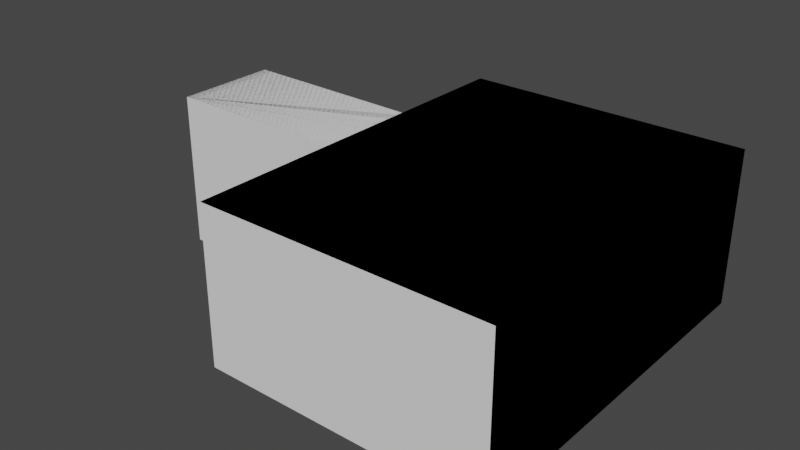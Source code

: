# Source: rooms.blend  (saved by Blender 2.92.15; exported with 4.5.12 LTS)
import bpy
from mathutils import Matrix  # noqa: F401  (used for matrix-valued properties, if any)

bpy.ops.wm.read_factory_settings(use_empty=True)
scene = bpy.context.scene
scene.name = 'Scene'

# ---- collections
col_collection = bpy.data.collections.new('Collection'); scene.collection.children.link(col_collection)

# ---- world
world_world = bpy.data.worlds.new('World'); scene.world = world_world
world_world.use_nodes = True; world_world.node_tree.nodes.clear()
_N = world_world.node_tree.nodes; _L = world_world.node_tree.links
n0 = _N.new('ShaderNodeOutputWorld'); n0.name = 'World Output'; n0.location = (300, 300)
n1 = _N.new('ShaderNodeBackground'); n1.name = 'Background'; n1.location = (10, 300)
n1.inputs[0].default_value = (0.05088, 0.05088, 0.05088, 1.0)
_L.new(n1.outputs[0], n0.inputs[0])
n0.is_active_output = True
world_world.color = (0.05088, 0.05088, 0.05088)
world_world.use_sun_shadow = False
world_world.sun_shadow_jitter_overblur = 0.0

# ---- meshes
me_cube_002 = bpy.data.meshes.new('Cube.002')
me_cube_002.from_pydata([(-1.0, -1.0, -1.0), (-1.0, -1.0, 1.0), (-1.0, 1.0, -1.0), (-1.0, 1.0, 1.0), (1.459, -1.0, -1.0), (1.459, -1.0, 1.0), (1.459, 1.0, -1.0), (1.459, 1.0, 1.0), (-1.0, 1.0, 0.0), (-1.0, 0.0, 1.0), (-1.0, -1.0, 0.0), (-1.0, 0.0, -1.0), (-2.607, -0.9743, -0.9911), (-2.607, -0.9743, 1.009), (-2.607, 1.026, -0.9911), (-2.607, 1.026, 1.009), (-1.0, -3.781, -1.0), (-1.0, -3.781, 1.0), (1.459, -3.781, 1.0), (1.459, -3.781, -1.0), (-1.0, 3.388, 1.0), (-1.0, 3.388, -1.0), (1.459, 3.388, -1.0), (1.459, 3.388, 1.0), (-1.0, -0.5, -1.0), (-1.0, -1.0, 0.5), (-1.0, 0.5, 1.0), (-1.0, 1.0, -0.5), (-1.0, -0.5, 1.0), (-1.0, 1.0, 0.5), (-1.0, -1.0, -0.5), (-1.0, 0.5, -1.0), (-1.0, -0.75, -1.0), (-1.0, -1.0, 0.75), (-1.0, 0.75, 1.0), (-1.0, 1.0, -0.75), (-1.0, -0.25, 1.0), (-1.0, 0.75, 0.0), (-1.0, 1.0, 0.25), (-1.0, -1.0, -0.25), (-1.0, 0.25, -1.0), (-1.0, -0.25, -1.0), (-1.0, -1.0, 0.25), (-1.0, 0.25, 1.0), (-1.0, 1.0, -0.25), (-1.0, -0.75, 1.0), (-1.0, 0.0, 0.75), (-1.0, 1.0, 0.75), (-1.0, -0.75, 0.0), (-1.0, -1.0, -0.75), (-1.0, 0.75, -1.0), (-1.0, 0.75, -0.5), (-1.0, -0.75, -0.5), (-1.0, -0.75, 0.5), (-1.0, -0.5, 0.75), (-1.0, 0.75, 0.5), (-1.0, 0.5, 0.75), (-1.0, 0.25, 0.75), (-1.0, 0.75, 0.25), (-1.0, -0.75, 0.75), (-1.0, -0.75, 0.25), (-1.0, -0.75, -0.25), (-1.0, -0.75, -0.75), (-1.0, 0.75, -0.25), (-1.0, 0.75, -0.75), (-1.0, -0.25, 0.75), (-1.0, 0.75, 0.75), (-1.0, -0.875, -1.0), (-1.0, -1.0, 0.875), (-1.0, 0.875, 1.0), (-1.0, 1.0, -0.875), (-1.0, -0.125, 1.0), (-1.0, 0.875, 0.0), (-1.0, 1.0, 0.125), (-1.0, -1.0, -0.125), (-1.0, 0.125, -1.0), (-1.0, -0.375, -1.0), (-1.0, -1.0, 0.375), (-1.0, 0.375, 1.0), (-1.0, 1.0, -0.375), (-1.0, -0.625, 1.0), (-1.0, 0.0, 0.625), (-1.0, 1.0, 0.625), (-1.0, -0.625, 0.0), (-1.0, -1.0, -0.625), (-1.0, 0.625, -1.0), (-1.0, 0.875, -0.5), (-1.0, -0.625, -0.5), (-1.0, -0.625, 0.5), (-1.0, -0.5, 0.625), (-1.0, 0.875, 0.5), (-1.0, 0.5, 0.625), (-1.0, -0.625, -1.0), (-1.0, -1.0, 0.625), (-1.0, 0.625, 1.0), (-1.0, 1.0, -0.625), (-1.0, -0.375, 1.0), (-1.0, 0.625, 0.0), (-1.0, 1.0, 0.375), (-1.0, -1.0, -0.375), (-1.0, 0.375, -1.0), (-1.0, -0.125, -1.0), (-1.0, -1.0, 0.125), (-1.0, 0.125, 1.0), (-1.0, 1.0, -0.125), (-1.0, -0.875, 1.0), (-1.0, 0.0, 0.875), (-1.0, 1.0, 0.875), (-1.0, -0.875, 0.0), (-1.0, -1.0, -0.875), (-1.0, 0.875, -1.0), (-1.0, 0.625, -0.5), (-1.0, -0.875, -0.5), (-1.0, -0.875, 0.5), (-1.0, -0.5, 0.875), (-1.0, 0.625, 0.5), (-1.0, 0.5, 0.875), (-1.0, 0.375, 0.75), (-1.0, 0.125, 0.75), (-1.0, 0.25, 0.625), (-1.0, 0.25, 0.875), (-1.0, 0.875, 0.25), (-1.0, 0.625, 0.25), (-1.0, 0.75, 0.125), (-1.0, 0.75, 0.375), (-1.0, -0.625, 0.75), (-1.0, -0.875, 0.75), (-1.0, -0.75, 0.625), (-1.0, -0.75, 0.875), (-1.0, -0.625, 0.25), (-1.0, -0.875, 0.25), (-1.0, -0.75, 0.125), (-1.0, -0.75, 0.375), (-1.0, -0.625, -0.25), (-1.0, -0.875, -0.25), (-1.0, -0.75, -0.375), (-1.0, -0.75, -0.125), (-1.0, -0.625, -0.75), (-1.0, -0.875, -0.75), (-1.0, -0.75, -0.875), (-1.0, -0.75, -0.625), (-1.0, 0.875, -0.25), (-1.0, 0.625, -0.25), (-1.0, 0.75, -0.375), (-1.0, 0.75, -0.125), (-1.0, 0.875, -0.75), (-1.0, 0.625, -0.75), (-1.0, 0.75, -0.875), (-1.0, 0.75, -0.625), (-1.0, -0.125, 0.75), (-1.0, -0.375, 0.75), (-1.0, -0.25, 0.625), (-1.0, -0.25, 0.875), (-1.0, 0.875, 0.75), (-1.0, 0.625, 0.75), (-1.0, 0.75, 0.625), (-1.0, 0.75, 0.875), (-1.0, 0.625, 0.875), (-1.0, 0.625, 0.625), (-1.0, 0.875, 0.625), (-1.0, -0.375, 0.875), (-1.0, -0.375, 0.625), (-1.0, -0.125, 0.625), (-1.0, 0.625, -0.625), (-1.0, 0.625, -0.875), (-1.0, 0.875, -0.875), (-1.0, 0.625, -0.125), (-1.0, 0.625, -0.375), (-1.0, 0.875, -0.375), (-1.0, -0.875, -0.625), (-1.0, -0.875, -0.875), (-1.0, -0.625, -0.875), (-1.0, -0.875, -0.125), (-1.0, -0.875, -0.375), (-1.0, -0.625, -0.375), (-1.0, -0.875, 0.375), (-1.0, -0.875, 0.125), (-1.0, -0.625, 0.125), (-1.0, -0.875, 0.875), (-1.0, -0.875, 0.625), (-1.0, -0.625, 0.625), (-1.0, 0.625, 0.375), (-1.0, 0.625, 0.125), (-1.0, 0.875, 0.125), (-1.0, 0.125, 0.875), (-1.0, 0.125, 0.625), (-1.0, 0.375, 0.625), (-1.0, 0.375, 0.875), (-1.0, 0.875, 0.375), (-1.0, -0.625, 0.875), (-1.0, -0.625, 0.375), (-1.0, -0.625, -0.125), (-1.0, -0.625, -0.625), (-1.0, 0.875, -0.125), (-1.0, 0.875, -0.625), (-1.0, -0.125, 0.875), (-1.0, 0.875, 0.875), (-1.0, -1.0, -1.0), (-1.0, -1.0, 1.0), (-1.0, 1.0, -1.0), (-1.0, 1.0, 1.0), (1.459, -1.0, -1.0), (1.459, -1.0, 1.0), (1.459, 1.0, -1.0), (1.459, 1.0, 1.0), (-1.0, 1.0, 0.0), (-1.0, 0.0, 1.0), (-1.0, -1.0, 0.0), (-1.0, 0.0, -1.0), (-2.607, -0.9743, -0.9911), (-2.607, -0.9743, 1.009), (-2.607, 1.026, -0.9911), (-2.607, 1.026, 1.009), (-1.0, -3.781, -1.0), (-1.0, -3.781, 1.0), (1.459, -3.781, 1.0), (1.459, -3.781, -1.0), (-1.0, 3.388, 1.0), (-1.0, 3.388, -1.0), (1.459, 3.388, -1.0), (1.459, 3.388, 1.0), (-1.0, -0.5, -1.0), (-1.0, -1.0, 0.5), (-1.0, 0.5, 1.0), (-1.0, 1.0, -0.5), (-1.0, -0.5, 1.0), (-1.0, 1.0, 0.5), (-1.0, -1.0, -0.5), (-1.0, 0.5, -1.0), (-1.0, -0.75, -1.0), (-1.0, -1.0, 0.75), (-1.0, 0.75, 1.0), (-1.0, 1.0, -0.75), (-1.0, -0.25, 1.0), (-1.0, 0.75, 0.0), (-1.0, 1.0, 0.25), (-1.0, -1.0, -0.25), (-1.0, 0.25, -1.0), (-1.0, -0.25, -1.0), (-1.0, -1.0, 0.25), (-1.0, 0.25, 1.0), (-1.0, 1.0, -0.25), (-1.0, -0.75, 1.0), (-1.0, 0.0, 0.75), (-1.0, 1.0, 0.75), (-1.0, -0.75, 0.0), (-1.0, -1.0, -0.75), (-1.0, 0.75, -1.0), (-1.0, 0.75, -0.5), (-1.0, -0.75, -0.5), (-1.0, -0.75, 0.5), (-1.0, -0.5, 0.75), (-1.0, 0.75, 0.5), (-1.0, 0.5, 0.75), (-1.0, 0.25, 0.75), (-1.0, 0.75, 0.25), (-1.0, -0.75, 0.75), (-1.0, -0.75, 0.25), (-1.0, -0.75, -0.25), (-1.0, -0.75, -0.75), (-1.0, 0.75, -0.25), (-1.0, 0.75, -0.75), (-1.0, -0.25, 0.75), (-1.0, 0.75, 0.75), (-1.0, -0.875, -1.0), (-1.0, -1.0, 0.875), (-1.0, 0.875, 1.0), (-1.0, 1.0, -0.875), (-1.0, -0.125, 1.0), (-1.0, 0.875, 0.0), (-1.0, 1.0, 0.125), (-1.0, -1.0, -0.125), (-1.0, 0.125, -1.0), (-1.0, -0.375, -1.0), (-1.0, -1.0, 0.375), (-1.0, 0.375, 1.0), (-1.0, 1.0, -0.375), (-1.0, -0.625, 1.0), (-1.0, 0.0, 0.625), (-1.0, 1.0, 0.625), (-1.0, -0.625, 0.0), (-1.0, -1.0, -0.625), (-1.0, 0.625, -1.0), (-1.0, 0.875, -0.5), (-1.0, -0.625, -0.5), (-1.0, -0.625, 0.5), (-1.0, -0.5, 0.625), (-1.0, 0.875, 0.5), (-1.0, 0.5, 0.625), (-1.0, -0.625, -1.0), (-1.0, -1.0, 0.625), (-1.0, 0.625, 1.0), (-1.0, 1.0, -0.625), (-1.0, -0.375, 1.0), (-1.0, 0.625, 0.0), (-1.0, 1.0, 0.375), (-1.0, -1.0, -0.375), (-1.0, 0.375, -1.0), (-1.0, -0.125, -1.0), (-1.0, -1.0, 0.125), (-1.0, 0.125, 1.0), (-1.0, 1.0, -0.125), (-1.0, -0.875, 1.0), (-1.0, 0.0, 0.875), (-1.0, 1.0, 0.875), (-1.0, -0.875, 0.0), (-1.0, -1.0, -0.875), (-1.0, 0.875, -1.0), (-1.0, 0.625, -0.5), (-1.0, -0.875, -0.5), (-1.0, -0.875, 0.5), (-1.0, -0.5, 0.875), (-1.0, 0.625, 0.5), (-1.0, 0.5, 0.875), (-1.0, 0.375, 0.75), (-1.0, 0.125, 0.75), (-1.0, 0.25, 0.625), (-1.0, 0.25, 0.875), (-1.0, 0.875, 0.25), (-1.0, 0.625, 0.25), (-1.0, 0.75, 0.125), (-1.0, 0.75, 0.375), (-1.0, -0.625, 0.75), (-1.0, -0.875, 0.75), (-1.0, -0.75, 0.625), (-1.0, -0.75, 0.875), (-1.0, -0.625, 0.25), (-1.0, -0.875, 0.25), (-1.0, -0.75, 0.125), (-1.0, -0.75, 0.375), (-1.0, -0.625, -0.25), (-1.0, -0.875, -0.25), (-1.0, -0.75, -0.375), (-1.0, -0.75, -0.125), (-1.0, -0.625, -0.75), (-1.0, -0.875, -0.75), (-1.0, -0.75, -0.875), (-1.0, -0.75, -0.625), (-1.0, 0.875, -0.25), (-1.0, 0.625, -0.25), (-1.0, 0.75, -0.375), (-1.0, 0.75, -0.125), (-1.0, 0.875, -0.75), (-1.0, 0.625, -0.75), (-1.0, 0.75, -0.875), (-1.0, 0.75, -0.625), (-1.0, -0.125, 0.75), (-1.0, -0.375, 0.75), (-1.0, -0.25, 0.625), (-1.0, -0.25, 0.875), (-1.0, 0.875, 0.75), (-1.0, 0.625, 0.75), (-1.0, 0.75, 0.625), (-1.0, 0.75, 0.875), (-1.0, 0.625, 0.875), (-1.0, 0.625, 0.625), (-1.0, 0.875, 0.625), (-1.0, -0.375, 0.875), (-1.0, -0.375, 0.625), (-1.0, -0.125, 0.625), (-1.0, 0.625, -0.625), (-1.0, 0.625, -0.875), (-1.0, 0.875, -0.875), (-1.0, 0.625, -0.125), (-1.0, 0.625, -0.375), (-1.0, 0.875, -0.375), (-1.0, -0.875, -0.625), (-1.0, -0.875, -0.875), (-1.0, -0.625, -0.875), (-1.0, -0.875, -0.125), (-1.0, -0.875, -0.375), (-1.0, -0.625, -0.375), (-1.0, -0.875, 0.375), (-1.0, -0.875, 0.125), (-1.0, -0.625, 0.125), (-1.0, -0.875, 0.875), (-1.0, -0.875, 0.625), (-1.0, -0.625, 0.625), (-1.0, 0.625, 0.375), (-1.0, 0.625, 0.125), (-1.0, 0.875, 0.125), (-1.0, 0.125, 0.875), (-1.0, 0.125, 0.625), (-1.0, 0.375, 0.625), (-1.0, 0.375, 0.875), (-1.0, 0.875, 0.375), (-1.0, -0.625, 0.875), (-1.0, -0.625, 0.375), (-1.0, -0.625, -0.125), (-1.0, -0.625, -0.625), (-1.0, 0.875, -0.125), (-1.0, 0.875, -0.625), (-1.0, -0.125, 0.875), (-1.0, 0.875, 0.875), (-0.9999, -1.009, -1.0), (-0.9999, -1.009, 1.0), (-0.9999, 0.9911, -1.0), (-0.9999, 0.9911, 1.0), (-0.9999, 0.9911, 8.212e-09), (-0.9999, -1.009, 8.212e-09), (-0.9999, -3.79, -1.0), (-0.9999, -3.79, 1.0), (-0.9999, 3.379, 1.0), (-0.9999, 3.379, -1.0), (-0.9999, -1.009, 0.5), (-0.9999, 0.9911, -0.5), (-0.9999, 0.9911, 0.5), (-0.9999, -1.009, -0.5), (-0.9999, -1.009, 0.75), (-0.9999, 0.9911, -0.75), (-0.9999, 0.9911, 0.25), (-0.9999, -1.009, -0.25), (-0.9999, -1.009, 0.25), (-0.9999, 0.9911, -0.25), (-0.9999, 0.9911, 0.75), (-0.9999, -1.009, -0.75), (-0.9999, -1.009, 0.875), (-0.9999, 0.9911, -0.875), (-0.9999, 0.9911, 0.125), (-0.9999, -1.009, -0.125), (-0.9999, -1.009, 0.375), (-0.9999, 0.9911, -0.375), (-0.9999, 0.9911, 0.625), (-0.9999, -1.009, -0.625), (-0.9999, -1.009, 0.625), (-0.9999, 0.9911, -0.625), (-0.9999, 0.9911, 0.375), (-0.9999, -1.009, -0.375), (-0.9999, -1.009, 0.125), (-0.9999, 0.9911, -0.125), (-0.9999, 0.9911, 0.875), (-0.9999, -1.009, -0.875), (-0.9999, -1.009, -1.0), (-0.9999, -1.009, 1.0), (-0.9999, 0.9911, -1.0), (-0.9999, 0.9911, 1.0), (1.459, -1.009, -1.0), (1.459, -1.009, 1.0), (1.459, 0.9911, -1.0), (1.459, 0.9911, 1.0), (-0.9999, 0.9911, 8.212e-09), (-0.9999, -0.008904, 1.0), (-0.9999, -1.009, 8.212e-09), (-0.9999, -0.008904, -1.0), (-2.607, -0.9832, -0.9911), (-2.607, -0.9832, 1.009), (-2.607, 1.017, -0.9911), (-2.607, 1.017, 1.009), (-0.9999, -3.79, -1.0), (-0.9999, -3.79, 1.0), (1.459, -3.79, 1.0), (1.459, -3.79, -1.0), (-0.9999, 3.379, 1.0), (-0.9999, 3.379, -1.0), (1.459, 3.379, -1.0), (1.459, 3.379, 1.0), (-0.9999, -0.5089, -1.0), (-0.9999, -1.009, 0.5), (-0.9999, 0.4911, 1.0), (-0.9999, 0.9911, -0.5), (-0.9999, -0.5089, 1.0), (-0.9999, 0.9911, 0.5), (-0.9999, -1.009, -0.5), (-0.9999, 0.4911, -1.0), (-0.9999, -0.7589, -1.0), (-0.9999, -1.009, 0.75), (-0.9999, 0.7411, 1.0), (-0.9999, 0.9911, -0.75), (-0.9999, -0.2589, 1.0), (-0.9999, 0.7411, 8.212e-09), (-0.9999, 0.9911, 0.25), (-0.9999, -1.009, -0.25), (-0.9999, 0.2411, -1.0), (-0.9999, -0.2589, -1.0), (-0.9999, -1.009, 0.25), (-0.9999, 0.2411, 1.0), (-0.9999, 0.9911, -0.25), (-0.9999, -0.7589, 1.0), (-0.9999, -0.008904, 0.75), (-0.9999, 0.9911, 0.75), (-0.9999, -0.7589, 8.212e-09), (-0.9999, -1.009, -0.75), (-0.9999, 0.7411, -1.0), (-0.9999, 0.7411, -0.5), (-0.9999, -0.7589, -0.5), (-0.9999, -0.7589, 0.5), (-0.9999, -0.5089, 0.75), (-0.9999, 0.7411, 0.5), (-0.9999, 0.4911, 0.75), (-0.9999, 0.2411, 0.75), (-0.9999, 0.7411, 0.25), (-0.9999, -0.7589, 0.75), (-0.9999, -0.7589, 0.25), (-0.9999, -0.7589, -0.25), (-0.9999, -0.7589, -0.75), (-0.9999, 0.7411, -0.25), (-0.9999, 0.7411, -0.75), (-0.9999, -0.2589, 0.75), (-0.9999, 0.7411, 0.75), (-0.9999, -0.8839, -1.0), (-0.9999, -1.009, 0.875), (-0.9999, 0.8661, 1.0), (-0.9999, 0.9911, -0.875), (-0.9999, -0.1339, 1.0), (-0.9999, 0.8661, 8.212e-09), (-0.9999, 0.9911, 0.125), (-0.9999, -1.009, -0.125), (-0.9999, 0.1161, -1.0), (-0.9999, -0.3839, -1.0), (-0.9999, -1.009, 0.375), (-0.9999, 0.3661, 1.0), (-0.9999, 0.9911, -0.375), (-0.9999, -0.6339, 1.0), (-0.9999, -0.008904, 0.625), (-0.9999, 0.9911, 0.625), (-0.9999, -0.6339, 8.212e-09), (-0.9999, -1.009, -0.625), (-0.9999, 0.6161, -1.0), (-0.9999, 0.8661, -0.5), (-0.9999, -0.6339, -0.5), (-0.9999, -0.6339, 0.5), (-0.9999, -0.5089, 0.625), (-0.9999, 0.8661, 0.5), (-0.9999, 0.4911, 0.625), (-0.9999, -0.6339, -1.0), (-0.9999, -1.009, 0.625), (-0.9999, 0.6161, 1.0), (-0.9999, 0.9911, -0.625), (-0.9999, -0.3839, 1.0), (-0.9999, 0.6161, 8.212e-09), (-0.9999, 0.9911, 0.375), (-0.9999, -1.009, -0.375), (-0.9999, 0.3661, -1.0), (-0.9999, -0.1339, -1.0), (-0.9999, -1.009, 0.125), (-0.9999, 0.1161, 1.0), (-0.9999, 0.9911, -0.125), (-0.9999, -0.8839, 1.0), (-0.9999, -0.008904, 0.875), (-0.9999, 0.9911, 0.875), (-0.9999, -0.8839, 8.212e-09), (-0.9999, -1.009, -0.875), (-0.9999, 0.8661, -1.0), (-0.9999, 0.6161, -0.5), (-0.9999, -0.8839, -0.5), (-0.9999, -0.8839, 0.5), (-0.9999, -0.5089, 0.875), (-0.9999, 0.6161, 0.5), (-0.9999, 0.4911, 0.875), (-0.9999, 0.3661, 0.75), (-0.9999, 0.1161, 0.75), (-0.9999, 0.2411, 0.625), (-0.9999, 0.2411, 0.875), (-0.9999, 0.8661, 0.25), (-0.9999, 0.6161, 0.25), (-0.9999, 0.7411, 0.125), (-0.9999, 0.7411, 0.375), (-0.9999, -0.6339, 0.75), (-0.9999, -0.8839, 0.75), (-0.9999, -0.7589, 0.625), (-0.9999, -0.7589, 0.875), (-0.9999, -0.6339, 0.25), (-0.9999, -0.8839, 0.25), (-0.9999, -0.7589, 0.125), (-0.9999, -0.7589, 0.375), (-0.9999, -0.6339, -0.25), (-0.9999, -0.8839, -0.25), (-0.9999, -0.7589, -0.375), (-0.9999, -0.7589, -0.125), (-0.9999, -0.6339, -0.75), (-0.9999, -0.8839, -0.75), (-0.9999, -0.7589, -0.875), (-0.9999, -0.7589, -0.625), (-0.9999, 0.8661, -0.25), (-0.9999, 0.6161, -0.25), (-0.9999, 0.7411, -0.375), (-0.9999, 0.7411, -0.125), (-0.9999, 0.8661, -0.75), (-0.9999, 0.6161, -0.75), (-0.9999, 0.7411, -0.875), (-0.9999, 0.7411, -0.625), (-0.9999, -0.1339, 0.75), (-0.9999, -0.3839, 0.75), (-0.9999, -0.2589, 0.625), (-0.9999, -0.2589, 0.875), (-0.9999, 0.8661, 0.75), (-0.9999, 0.6161, 0.75), (-0.9999, 0.7411, 0.625), (-0.9999, 0.7411, 0.875), (-0.9999, 0.6161, 0.875), (-0.9999, 0.6161, 0.625), (-0.9999, 0.8661, 0.625), (-0.9999, -0.3839, 0.875), (-0.9999, -0.3839, 0.625), (-0.9999, -0.1339, 0.625), (-0.9999, 0.6161, -0.625), (-0.9999, 0.6161, -0.875), (-0.9999, 0.8661, -0.875), (-0.9999, 0.6161, -0.125), (-0.9999, 0.6161, -0.375), (-0.9999, 0.8661, -0.375), (-0.9999, -0.8839, -0.625), (-0.9999, -0.8839, -0.875), (-0.9999, -0.6339, -0.875), (-0.9999, -0.8839, -0.125), (-0.9999, -0.8839, -0.375), (-0.9999, -0.6339, -0.375), (-0.9999, -0.8839, 0.375), (-0.9999, -0.8839, 0.125), (-0.9999, -0.6339, 0.125), (-0.9999, -0.8839, 0.875), (-0.9999, -0.8839, 0.625), (-0.9999, -0.6339, 0.625), (-0.9999, 0.6161, 0.375), (-0.9999, 0.6161, 0.125), (-0.9999, 0.8661, 0.125), (-0.9999, 0.1161, 0.875), (-0.9999, 0.1161, 0.625), (-0.9999, 0.3661, 0.625), (-0.9999, 0.3661, 0.875), (-0.9999, 0.8661, 0.375), (-0.9999, -0.6339, 0.875), (-0.9999, -0.6339, 0.375), (-0.9999, -0.6339, -0.125), (-0.9999, -0.6339, -0.625), (-0.9999, 0.8661, -0.125), (-0.9999, 0.8661, -0.625), (-0.9999, -0.1339, 0.875), (-0.9999, 0.8661, 0.875)], [], [(196, 69, 3, 107), (3, 7, 23, 20), (6, 7, 5, 4), (1, 68, 33, 93, 25, 77, 42, 102, 10, 74, 39, 99, 30, 84, 49, 109, 0, 16, 17), (2, 6, 4, 0, 67, 32, 92, 24, 76, 41, 101, 11, 75, 40, 100, 31, 85, 50, 110), (7, 3, 69, 34, 94, 26, 78, 43, 103, 9, 71, 36, 96, 28, 80, 45, 105, 1, 5), (195, 71, 9, 106), (194, 86, 27, 95), (193, 72, 8, 104), (1, 105, 45, 80, 28, 96, 36, 71, 9, 103, 43, 78, 26, 94, 34, 69, 3, 15, 13), (2, 110, 50, 85, 31, 100, 40, 75, 11, 101, 41, 76, 24, 92, 32, 67, 0, 12, 14), (3, 107, 47, 82, 29, 98, 38, 73, 8, 104, 44, 79, 27, 95, 35, 70, 2, 14, 15), (0, 109, 49, 84, 30, 99, 39, 74, 10, 102, 42, 77, 25, 93, 33, 68, 1, 13, 12), (19, 18, 17, 16), (0, 4, 19, 16), (5, 1, 17, 18), (4, 5, 18, 19), (21, 20, 23, 22), (2, 70, 35, 95, 27, 79, 44, 104, 8, 73, 38, 98, 29, 82, 47, 107, 3, 20, 21), (7, 6, 22, 23), (6, 2, 21, 22), (189, 80, 28, 114), (188, 90, 29, 98), (187, 78, 26, 116), (186, 117, 56, 91), (185, 118, 57, 119), (184, 103, 43, 120), (183, 121, 38, 73), (182, 122, 58, 123), (181, 115, 55, 124), (180, 125, 54, 89), (179, 126, 59, 127), (178, 105, 45, 128), (176, 130, 60, 131), (175, 113, 53, 132), (173, 134, 61, 135), (172, 108, 48, 136), (170, 138, 62, 139), (169, 112, 52, 140), (168, 141, 44, 79), (167, 142, 63, 143), (166, 97, 37, 144), (165, 145, 35, 70), (164, 146, 64, 147), (163, 111, 51, 148), (162, 149, 46, 81), (161, 150, 65, 151), (160, 96, 36, 152), (159, 153, 47, 82), (158, 154, 66, 155), (157, 94, 34, 156), (154, 157, 156, 66), (56, 116, 157, 154), (116, 26, 94, 157), (115, 158, 155, 55), (91, 56, 154, 158), (90, 159, 82, 29), (55, 155, 159, 90), (155, 66, 153, 159), (150, 160, 152, 65), (54, 114, 160, 150), (114, 28, 96, 160), (89, 54, 150, 161), (151, 65, 149, 162), (146, 163, 148, 64), (85, 164, 147, 50), (110, 165, 70, 2), (50, 147, 165, 110), (147, 64, 145, 165), (142, 166, 144, 63), (111, 167, 143, 51), (86, 168, 79, 27), (51, 143, 168, 86), (143, 63, 141, 168), (138, 169, 140, 62), (49, 84, 169, 138), (84, 30, 112, 169), (67, 170, 139, 32), (0, 109, 170, 67), (109, 49, 138, 170), (32, 139, 171, 92), (139, 62, 137, 171), (134, 172, 136, 61), (39, 74, 172, 134), (74, 10, 108, 172), (112, 173, 135, 52), (30, 99, 173, 112), (99, 39, 134, 173), (52, 135, 174, 87), (135, 61, 133, 174), (130, 175, 132, 60), (42, 77, 175, 130), (77, 25, 113, 175), (108, 176, 131, 48), (10, 102, 176, 108), (102, 42, 130, 176), (48, 131, 177, 83), (131, 60, 129, 177), (126, 178, 128, 59), (33, 68, 178, 126), (68, 1, 105, 178), (113, 179, 127, 53), (25, 93, 179, 113), (93, 33, 126, 179), (53, 127, 180, 88), (127, 59, 125, 180), (122, 181, 124, 58), (97, 182, 123, 37), (72, 183, 73, 8), (37, 123, 183, 72), (123, 58, 121, 183), (118, 184, 120, 57), (46, 106, 184, 118), (106, 9, 103, 184), (81, 46, 118, 185), (119, 57, 117, 186), (117, 187, 116, 56), (57, 120, 187, 117), (120, 43, 78, 187), (121, 188, 98, 38), (58, 124, 188, 121), (124, 55, 90, 188), (125, 189, 114, 54), (59, 128, 189, 125), (128, 45, 80, 189), (60, 132, 190, 129), (132, 53, 88, 190), (61, 136, 191, 133), (136, 48, 83, 191), (62, 140, 192, 137), (140, 52, 87, 192), (141, 193, 104, 44), (63, 144, 193, 141), (144, 37, 72, 193), (145, 194, 95, 35), (64, 148, 194, 145), (148, 51, 86, 194), (149, 195, 106, 46), (65, 152, 195, 149), (152, 36, 71, 195), (153, 196, 107, 47), (66, 156, 196, 153), (156, 34, 69, 196), (393, 266, 200, 304), (200, 204, 220, 217), (203, 204, 202, 201), (198, 265, 230, 290, 222, 274, 239, 299, 207, 271, 236, 296, 227, 281, 246, 306, 197), (199, 203, 201, 197, 264, 229, 289, 221, 273, 238, 298, 208, 272, 237, 297, 228, 282, 247, 307), (204, 200, 266, 231, 291, 223, 275, 240, 300, 206, 268, 233, 293, 225, 277, 242, 302, 198, 202), (392, 268, 206, 303), (391, 283, 224, 292), (390, 269, 205, 301), (198, 302, 242, 277, 225, 293, 233, 268, 206, 300, 240, 275, 223, 291, 231, 266, 200, 212, 210), (199, 307, 247, 282, 228, 297, 237, 272, 208, 298, 238, 273, 221, 289, 229, 264, 197, 209, 211), (200, 304, 244, 279, 226, 295, 235, 270, 205, 301, 241, 276, 224, 292, 232, 267, 199, 211, 212), (197, 306, 246, 281, 227, 296, 236, 271, 207, 299, 239, 274, 222, 290, 230, 265, 198, 210, 209), (216, 215, 214, 213), (197, 201, 216, 213), (202, 198, 214, 215), (201, 202, 215, 216), (218, 217, 220, 219), (199, 267, 232, 292, 224, 276, 241, 301, 205, 270, 235, 295, 226, 279, 244, 304, 200), (204, 203, 219, 220), (203, 199, 218, 219), (386, 277, 225, 311), (385, 287, 226, 295), (384, 275, 223, 313), (383, 314, 253, 288), (382, 315, 254, 316), (381, 300, 240, 317), (380, 318, 235, 270), (379, 319, 255, 320), (378, 312, 252, 321), (377, 322, 251, 286), (376, 323, 256, 324), (375, 302, 242, 325), (373, 327, 257, 328), (372, 310, 250, 329), (370, 331, 258, 332), (369, 305, 245, 333), (367, 335, 259, 336), (366, 309, 249, 337), (365, 338, 241, 276), (364, 339, 260, 340), (363, 294, 234, 341), (362, 342, 232, 267), (361, 343, 261, 344), (360, 308, 248, 345), (359, 346, 243, 278), (358, 347, 262, 348), (357, 293, 233, 349), (356, 350, 244, 279), (355, 351, 263, 352), (354, 291, 231, 353), (351, 354, 353, 263), (253, 313, 354, 351), (313, 223, 291, 354), (312, 355, 352, 252), (288, 253, 351, 355), (287, 356, 279, 226), (252, 352, 356, 287), (352, 263, 350, 356), (347, 357, 349, 262), (251, 311, 357, 347), (311, 225, 293, 357), (286, 251, 347, 358), (348, 262, 346, 359), (343, 360, 345, 261), (282, 361, 344, 247), (307, 362, 267, 199), (247, 344, 362, 307), (344, 261, 342, 362), (339, 363, 341, 260), (308, 364, 340, 248), (283, 365, 276, 224), (248, 340, 365, 283), (340, 260, 338, 365), (335, 366, 337, 259), (246, 281, 366, 335), (281, 227, 309, 366), (264, 367, 336, 229), (197, 306, 367, 264), (306, 246, 335, 367), (229, 336, 368, 289), (336, 259, 334, 368), (331, 369, 333, 258), (236, 271, 369, 331), (271, 207, 305, 369), (309, 370, 332, 249), (227, 296, 370, 309), (296, 236, 331, 370), (249, 332, 371, 284), (332, 258, 330, 371), (327, 372, 329, 257), (239, 274, 372, 327), (274, 222, 310, 372), (305, 373, 328, 245), (207, 299, 373, 305), (299, 239, 327, 373), (245, 328, 374, 280), (328, 257, 326, 374), (323, 375, 325, 256), (230, 265, 375, 323), (265, 198, 302, 375), (310, 376, 324, 250), (222, 290, 376, 310), (290, 230, 323, 376), (250, 324, 377, 285), (324, 256, 322, 377), (319, 378, 321, 255), (294, 379, 320, 234), (269, 380, 270, 205), (234, 320, 380, 269), (320, 255, 318, 380), (315, 381, 317, 254), (243, 303, 381, 315), (303, 206, 300, 381), (278, 243, 315, 382), (316, 254, 314, 383), (314, 384, 313, 253), (254, 317, 384, 314), (317, 240, 275, 384), (318, 385, 295, 235), (255, 321, 385, 318), (321, 252, 287, 385), (322, 386, 311, 251), (256, 325, 386, 322), (325, 242, 277, 386), (257, 329, 387, 326), (329, 250, 285, 387), (258, 333, 388, 330), (333, 245, 280, 388), (259, 337, 389, 334), (337, 249, 284, 389), (338, 390, 301, 241), (260, 341, 390, 338), (341, 234, 269, 390), (342, 391, 292, 232), (261, 345, 391, 342), (345, 248, 283, 391), (346, 392, 303, 243), (262, 349, 392, 346), (349, 233, 268, 392), (350, 393, 304, 244), (263, 353, 393, 350), (353, 231, 266, 393), (218, 199, 200, 217), (214, 198, 197, 213), (395, 401, 400, 394, 431, 415, 423, 407, 427, 411, 419, 399, 428, 412, 420, 404, 424, 408, 416), (396, 403, 402, 397, 430, 414, 422, 406, 426, 410, 418, 398, 429, 413, 421, 405, 425, 409, 417), (628, 539, 435, 501), (435, 452, 455, 439), (438, 436, 437, 439), (433, 432, 541, 481, 516, 462, 531, 471, 506, 442, 534, 474, 509, 457, 525, 465, 500), (434, 542, 482, 517, 463, 532, 472, 507, 443, 533, 473, 508, 456, 524, 464, 499, 432, 436, 438), (439, 437, 433, 537, 477, 512, 460, 528, 468, 503, 441, 535, 475, 510, 458, 526, 466, 501, 435), (627, 538, 441, 503), (626, 527, 459, 518), (625, 536, 440, 504), (433, 445, 447, 435, 501, 466, 526, 458, 510, 475, 535, 441, 503, 468, 528, 460, 512, 477, 537), (434, 446, 444, 432, 499, 464, 524, 456, 508, 473, 533, 443, 507, 472, 532, 463, 517, 482, 542), (435, 447, 446, 434, 502, 467, 527, 459, 511, 476, 536, 440, 505, 470, 530, 461, 514, 479, 539), (432, 444, 445, 433, 500, 465, 525, 457, 509, 474, 534, 442, 506, 471, 531, 462, 516, 481, 541), (451, 448, 449, 450), (432, 448, 451, 436), (437, 450, 449, 433), (436, 451, 450, 437), (453, 454, 455, 452), (439, 455, 454, 438), (438, 454, 453, 434), (621, 546, 460, 512), (620, 530, 461, 522), (619, 548, 458, 510), (618, 523, 488, 549), (617, 551, 489, 550), (616, 552, 475, 535), (615, 505, 470, 553), (614, 555, 490, 554), (613, 556, 487, 547), (612, 521, 486, 557), (611, 559, 491, 558), (610, 560, 477, 537), (608, 563, 492, 562), (607, 564, 485, 545), (605, 567, 493, 566), (604, 568, 480, 540), (602, 571, 494, 570), (601, 572, 484, 544), (600, 511, 476, 573), (599, 575, 495, 574), (598, 576, 469, 529), (597, 502, 467, 577), (596, 579, 496, 578), (595, 580, 483, 543), (594, 513, 478, 581), (593, 583, 497, 582), (592, 584, 468, 528), (591, 514, 479, 585), (590, 587, 498, 586), (589, 588, 466, 526), (586, 498, 588, 589), (488, 586, 589, 548), (548, 589, 526, 458), (547, 487, 587, 590), (523, 590, 586, 488), (522, 461, 514, 591), (487, 522, 591, 587), (587, 591, 585, 498), (582, 497, 584, 592), (486, 582, 592, 546), (546, 592, 528, 460), (521, 593, 582, 486), (583, 594, 581, 497), (578, 496, 580, 595), (517, 482, 579, 596), (542, 434, 502, 597), (482, 542, 597, 579), (579, 597, 577, 496), (574, 495, 576, 598), (543, 483, 575, 599), (518, 459, 511, 600), (483, 518, 600, 575), (575, 600, 573, 495), (570, 494, 572, 601), (481, 570, 601, 516), (516, 601, 544, 462), (499, 464, 571, 602), (432, 499, 602, 541), (541, 602, 570, 481), (464, 524, 603, 571), (571, 603, 569, 494), (566, 493, 568, 604), (471, 566, 604, 506), (506, 604, 540, 442), (544, 484, 567, 605), (462, 544, 605, 531), (531, 605, 566, 471), (484, 519, 606, 567), (567, 606, 565, 493), (562, 492, 564, 607), (474, 562, 607, 509), (509, 607, 545, 457), (540, 480, 563, 608), (442, 540, 608, 534), (534, 608, 562, 474), (480, 515, 609, 563), (563, 609, 561, 492), (558, 491, 560, 610), (465, 558, 610, 500), (500, 610, 537, 433), (545, 485, 559, 611), (457, 545, 611, 525), (525, 611, 558, 465), (485, 520, 612, 559), (559, 612, 557, 491), (554, 490, 556, 613), (529, 469, 555, 614), (504, 440, 505, 615), (469, 504, 615, 555), (555, 615, 553, 490), (550, 489, 552, 616), (478, 550, 616, 538), (538, 616, 535, 441), (513, 617, 550, 478), (551, 618, 549, 489), (549, 488, 548, 619), (489, 549, 619, 552), (552, 619, 510, 475), (553, 470, 530, 620), (490, 553, 620, 556), (556, 620, 522, 487), (557, 486, 546, 621), (491, 557, 621, 560), (560, 621, 512, 477), (492, 561, 622, 564), (564, 622, 520, 485), (493, 565, 623, 568), (568, 623, 515, 480), (494, 569, 624, 572), (572, 624, 519, 484), (573, 476, 536, 625), (495, 573, 625, 576), (576, 625, 504, 469), (577, 467, 527, 626), (496, 577, 626, 580), (580, 626, 518, 483), (581, 478, 538, 627), (497, 581, 627, 584), (584, 627, 503, 468), (585, 479, 539, 628), (498, 585, 628, 588), (588, 628, 501, 466), (453, 452, 435, 434), (449, 448, 432, 433)])
_uv = me_cube_002.uv_layers.new(name='UVMap')
_uv.uv.foreach_set('vector', [0.6094, 0.2344, 0.625, 0.2344, 0.625, 0.25, 0.6094, 0.25, 0.875, 0.5, 0.625, 0.5, 0.625, 0.5, 0.875, 0.5, 0.375, 0.5, 0.625, 0.5, 0.625, 0.75, 0.375, 0.75, 0.625, 0.0, 0.6094, 0.0, 0.5938, 0.0, 0.5781, 0.0, 0.5625, 0.0, 0.5469, 0.0, 0.5312, 0.0, 0.5156, 0.0, 0.5, 0.0, 0.4844, 0.0, 0.4688, 0.0, 0.4531, 0.0, 0.4375, 0.0, 0.4219, 0.0, 0.4062, 0.0, 0.3906, 0.0, 0.375, 0.0, 0.375, 0.0, 0.625, 0.0, 0.125, 0.5, 0.375, 0.5, 0.375, 0.75, 0.125, 0.75, 0.125, 0.7344, 0.125, 0.7188, 0.125, 0.7031, 0.125, 0.6875, 0.125, 0.6719, 0.125, 0.6562, 0.125, 0.6406, 0.125, 0.625, 0.125, 0.6094, 0.125, 0.5938, 0.125, 0.5781, 0.125, 0.5625, 0.125, 0.5469, 0.125, 0.5312, 0.125, 0.5156, 0.625, 0.5, 0.875, 0.5, 0.875, 0.5156, 0.875, 0.5312, 0.875, 0.5469, 0.875, 0.5625, 0.875, 0.5781, 0.875, 0.5938, 0.875, 0.6094, 0.875, 0.625, 0.875, 0.6406, 0.875, 0.6562, 0.875, 0.6719, 0.875, 0.6875, 0.875, 0.7031, 0.875, 0.7188, 0.875, 0.7344, 0.875, 0.75, 0.625, 0.75, 0.6094, 0.1094, 0.625, 0.1094, 0.625, 0.125, 0.6094, 0.125, 0.4219, 0.2344, 0.4375, 0.2344, 0.4375, 0.25, 0.4219, 0.25, 0.4844, 0.2344, 0.5, 0.2344, 0.5, 0.25, 0.4844, 0.25, 0.625, 0.0, 0.625, 0.01562, 0.625, 0.03125, 0.625, 0.04688, 0.625, 0.0625, 0.625, 0.07812, 0.625, 0.09375, 0.625, 0.1094, 0.625, 0.125, 0.625, 0.1406, 0.625, 0.1562, 0.625, 0.1719, 0.625, 0.1875, 0.625, 0.2031, 0.625, 0.2188, 0.625, 0.2344, 0.625, 0.25, 0.625, 0.25, 0.625, 0.0, 0.375, 0.25, 0.375, 0.2344, 0.375, 0.2188, 0.375, 0.2031, 0.375, 0.1875, 0.375, 0.1719, 0.375, 0.1562, 0.375, 0.1406, 0.375, 0.125, 0.375, 0.1094, 0.375, 0.09375, 0.375, 0.07812, 0.375, 0.0625, 0.375, 0.04688, 0.375, 0.03125, 0.375, 0.01562, 0.375, 0.0, 0.375, 0.0, 0.375, 0.25, 0.625, 0.25, 0.6094, 0.25, 0.5938, 0.25, 0.5781, 0.25, 0.5625, 0.25, 0.5469, 0.25, 0.5312, 0.25, 0.5156, 0.25, 0.5, 0.25, 0.4844, 0.25, 0.4688, 0.25, 0.4531, 0.25, 0.4375, 0.25, 0.4219, 0.25, 0.4062, 0.25, 0.3906, 0.25, 0.375, 0.25, 0.375, 0.25, 0.625, 0.25, 0.375, 0.0, 0.3906, 0.0, 0.4062, 0.0, 0.4219, 0.0, 0.4375, 0.0, 0.4531, 0.0, 0.4688, 0.0, 0.4844, 0.0, 0.5, 0.0, 0.5156, 0.0, 0.5312, 0.0, 0.5469, 0.0, 0.5625, 0.0, 0.5781, 0.0, 0.5938, 0.0, 0.6094, 0.0, 0.625, 0.0, 0.625, 0.0, 0.375, 0.0, 0.375, 0.75, 0.625, 0.75, 0.625, 1.0, 0.375, 1.0, 0.125, 0.75, 0.375, 0.75, 0.375, 0.75, 0.125, 0.75, 0.625, 0.75, 0.875, 0.75, 0.875, 0.75, 0.625, 0.75, 0.375, 0.75, 0.625, 0.75, 0.625, 0.75, 0.375, 0.75, 0.375, 0.25, 0.625, 0.25, 0.625, 0.5, 0.375, 0.5, 0.375, 0.25, 0.3906, 0.25, 0.4062, 0.25, 0.4219, 0.25, 0.4375, 0.25, 0.4531, 0.25, 0.4688, 0.25, 0.4844, 0.25, 0.5, 0.25, 0.5156, 0.25, 0.5312, 0.25, 0.5469, 0.25, 0.5625, 0.25, 0.5781, 0.25, 0.5938, 0.25, 0.6094, 0.25, 0.625, 0.25, 0.625, 0.25, 0.375, 0.25, 0.625, 0.5, 0.375, 0.5, 0.375, 0.5, 0.625, 0.5, 0.375, 0.5, 0.125, 0.5, 0.125, 0.5, 0.375, 0.5, 0.6094, 0.04688, 0.625, 0.04688, 0.625, 0.0625, 0.6094, 0.0625, 0.5469, 0.2344, 0.5625, 0.2344, 0.5625, 0.25, 0.5469, 0.25, 0.6094, 0.1719, 0.625, 0.1719, 0.625, 0.1875, 0.6094, 0.1875, 0.5781, 0.1719, 0.5938, 0.1719, 0.5938, 0.1875, 0.5781, 0.1875, 0.5781, 0.1406, 0.5938, 0.1406, 0.5938, 0.1562, 0.5781, 0.1562, 0.6094, 0.1406, 0.625, 0.1406, 0.625, 0.1562, 0.6094, 0.1562, 0.5156, 0.2344, 0.5312, 0.2344, 0.5312, 0.25, 0.5156, 0.25, 0.5156, 0.2031, 0.5312, 0.2031, 0.5312, 0.2188, 0.5156, 0.2188, 0.5469, 0.2031, 0.5625, 0.2031, 0.5625, 0.2188, 0.5469, 0.2188, 0.5781, 0.04688, 0.5938, 0.04688, 0.5938, 0.0625, 0.5781, 0.0625, 0.5781, 0.01562, 0.5938, 0.01562, 0.5938, 0.03125, 0.5781, 0.03125, 0.6094, 0.01562, 0.625, 0.01562, 0.625, 0.03125, 0.6094, 0.03125, 0.5156, 0.01562, 0.5312, 0.01562, 0.5312, 0.03125, 0.5156, 0.03125, 0.5469, 0.01562, 0.5625, 0.01562, 0.5625, 0.03125, 0.5469, 0.03125, 0.4531, 0.01562, 0.4688, 0.01562, 0.4688, 0.03125, 0.4531, 0.03125, 0.4844, 0.01562, 0.5, 0.01562, 0.5, 0.03125, 0.4844, 0.03125, 0.3906, 0.01562, 0.4062, 0.01562, 0.4062, 0.03125, 0.3906, 0.03125, 0.4219, 0.01562, 0.4375, 0.01562, 0.4375, 0.03125, 0.4219, 0.03125, 0.4531, 0.2344, 0.4688, 0.2344, 0.4688, 0.25, 0.4531, 0.25, 0.4531, 0.2031, 0.4688, 0.2031, 0.4688, 0.2188, 0.4531, 0.2188, 0.4844, 0.2031, 0.5, 0.2031, 0.5, 0.2188, 0.4844, 0.2188, 0.3906, 0.2344, 0.4062, 0.2344, 0.4062, 0.25, 0.3906, 0.25, 0.3906, 0.2031, 0.4062, 0.2031, 0.4062, 0.2188, 0.3906, 0.2188, 0.4219, 0.2031, 0.4375, 0.2031, 0.4375, 0.2188, 0.4219, 0.2188, 0.5781, 0.1094, 0.5938, 0.1094, 0.5938, 0.125, 0.5781, 0.125, 0.5781, 0.07812, 0.5938, 0.07812, 0.5938, 0.09375, 0.5781, 0.09375, 0.6094, 0.07812, 0.625, 0.07812, 0.625, 0.09375, 0.6094, 0.09375, 0.5781, 0.2344, 0.5938, 0.2344, 0.5938, 0.25, 0.5781, 0.25, 0.5781, 0.2031, 0.5938, 0.2031, 0.5938, 0.2188, 0.5781, 0.2188, 0.6094, 0.2031, 0.625, 0.2031, 0.625, 0.2188, 0.6094, 0.2188, 0.5938, 0.2031, 0.6094, 0.2031, 0.6094, 0.2188, 0.5938, 0.2188, 0.5938, 0.1875, 0.6094, 0.1875, 0.6094, 0.2031, 0.5938, 0.2031, 0.6094, 0.1875, 0.625, 0.1875, 0.625, 0.2031, 0.6094, 0.2031, 0.5625, 0.2031, 0.5781, 0.2031, 0.5781, 0.2188, 0.5625, 0.2188, 0.5781, 0.1875, 0.5938, 0.1875, 0.5938, 0.2031, 0.5781, 0.2031, 0.5625, 0.2344, 0.5781, 0.2344, 0.5781, 0.25, 0.5625, 0.25, 0.5625, 0.2188, 0.5781, 0.2188, 0.5781, 0.2344, 0.5625, 0.2344, 0.5781, 0.2188, 0.5938, 0.2188, 0.5938, 0.2344, 0.5781, 0.2344, 0.5938, 0.07812, 0.6094, 0.07812, 0.6094, 0.09375, 0.5938, 0.09375, 0.5938, 0.0625, 0.6094, 0.0625, 0.6094, 0.07812, 0.5938, 0.07812, 0.6094, 0.0625, 0.625, 0.0625, 0.625, 0.07812, 0.6094, 0.07812, 0.5781, 0.0625, 0.5938, 0.0625, 0.5938, 0.07812, 0.5781, 0.07812, 0.5781, 0.09375, 0.5938, 0.09375, 0.5938, 0.1094, 0.5781, 0.1094, 0.4062, 0.2031, 0.4219, 0.2031, 0.4219, 0.2188, 0.4062, 0.2188, 0.375, 0.2031, 0.3906, 0.2031, 0.3906, 0.2188, 0.375, 0.2188, 0.375, 0.2344, 0.3906, 0.2344, 0.3906, 0.25, 0.375, 0.25, 0.375, 0.2188, 0.3906, 0.2188, 0.3906, 0.2344, 0.375, 0.2344, 0.3906, 0.2188, 0.4062, 0.2188, 0.4062, 0.2344, 0.3906, 0.2344, 0.4688, 0.2031, 0.4844, 0.2031, 0.4844, 0.2188, 0.4688, 0.2188, 0.4375, 0.2031, 0.4531, 0.2031, 0.4531, 0.2188, 0.4375, 0.2188, 0.4375, 0.2344, 0.4531, 0.2344, 0.4531, 0.25, 0.4375, 0.25, 0.4375, 0.2188, 0.4531, 0.2188, 0.4531, 0.2344, 0.4375, 0.2344, 0.4531, 0.2188, 0.4688, 0.2188, 0.4688, 0.2344, 0.4531, 0.2344, 0.4062, 0.01562, 0.4219, 0.01562, 0.4219, 0.03125, 0.4062, 0.03125, 0.4062, 0.0, 0.4219, 0.0, 0.4219, 0.01562, 0.4062, 0.01562, 0.4219, 0.0, 0.4375, 0.0, 0.4375, 0.01562, 0.4219, 0.01562, 0.375, 0.01562, 0.3906, 0.01562, 0.3906, 0.03125, 0.375, 0.03125, 0.375, 0.0, 0.3906, 0.0, 0.3906, 0.01562, 0.375, 0.01562, 0.3906, 0.0, 0.4062, 0.0, 0.4062, 0.01562, 0.3906, 0.01562, 0.375, 0.03125, 0.3906, 0.03125, 0.3906, 0.04688, 0.375, 0.04688, 0.3906, 0.03125, 0.4062, 0.03125, 0.4062, 0.04688, 0.3906, 0.04688, 0.4688, 0.01562, 0.4844, 0.01562, 0.4844, 0.03125, 0.4688, 0.03125, 0.4688, 0.0, 0.4844, 0.0, 0.4844, 0.01562, 0.4688, 0.01562, 0.4844, 0.0, 0.5, 0.0, 0.5, 0.01562, 0.4844, 0.01562, 0.4375, 0.01562, 0.4531, 0.01562, 0.4531, 0.03125, 0.4375, 0.03125, 0.4375, 0.0, 0.4531, 0.0, 0.4531, 0.01562, 0.4375, 0.01562, 0.4531, 0.0, 0.4688, 0.0, 0.4688, 0.01562, 0.4531, 0.01562, 0.4375, 0.03125, 0.4531, 0.03125, 0.4531, 0.04688, 0.4375, 0.04688, 0.4531, 0.03125, 0.4688, 0.03125, 0.4688, 0.04688, 0.4531, 0.04688, 0.5312, 0.01562, 0.5469, 0.01562, 0.5469, 0.03125, 0.5312, 0.03125, 0.5312, 0.0, 0.5469, 0.0, 0.5469, 0.01562, 0.5312, 0.01562, 0.5469, 0.0, 0.5625, 0.0, 0.5625, 0.01562, 0.5469, 0.01562, 0.5, 0.01562, 0.5156, 0.01562, 0.5156, 0.03125, 0.5, 0.03125, 0.5, 0.0, 0.5156, 0.0, 0.5156, 0.01562, 0.5, 0.01562, 0.5156, 0.0, 0.5312, 0.0, 0.5312, 0.01562, 0.5156, 0.01562, 0.5, 0.03125, 0.5156, 0.03125, 0.5156, 0.04688, 0.5, 0.04688, 0.5156, 0.03125, 0.5312, 0.03125, 0.5312, 0.04688, 0.5156, 0.04688, 0.5938, 0.01562, 0.6094, 0.01562, 0.6094, 0.03125, 0.5938, 0.03125, 0.5938, 0.0, 0.6094, 0.0, 0.6094, 0.01562, 0.5938, 0.01562, 0.6094, 0.0, 0.625, 0.0, 0.625, 0.01562, 0.6094, 0.01562, 0.5625, 0.01562, 0.5781, 0.01562, 0.5781, 0.03125, 0.5625, 0.03125, 0.5625, 0.0, 0.5781, 0.0, 0.5781, 0.01562, 0.5625, 0.01562, 0.5781, 0.0, 0.5938, 0.0, 0.5938, 0.01562, 0.5781, 0.01562, 0.5625, 0.03125, 0.5781, 0.03125, 0.5781, 0.04688, 0.5625, 0.04688, 0.5781, 0.03125, 0.5938, 0.03125, 0.5938, 0.04688, 0.5781, 0.04688, 0.5312, 0.2031, 0.5469, 0.2031, 0.5469, 0.2188, 0.5312, 0.2188, 0.5, 0.2031, 0.5156, 0.2031, 0.5156, 0.2188, 0.5, 0.2188, 0.5, 0.2344, 0.5156, 0.2344, 0.5156, 0.25, 0.5, 0.25, 0.5, 0.2188, 0.5156, 0.2188, 0.5156, 0.2344, 0.5, 0.2344, 0.5156, 0.2188, 0.5312, 0.2188, 0.5312, 0.2344, 0.5156, 0.2344, 0.5938, 0.1406, 0.6094, 0.1406, 0.6094, 0.1562, 0.5938, 0.1562, 0.5938, 0.125, 0.6094, 0.125, 0.6094, 0.1406, 0.5938, 0.1406, 0.6094, 0.125, 0.625, 0.125, 0.625, 0.1406, 0.6094, 0.1406, 0.5781, 0.125, 0.5938, 0.125, 0.5938, 0.1406, 0.5781, 0.1406, 0.5781, 0.1562, 0.5938, 0.1562, 0.5938, 0.1719, 0.5781, 0.1719, 0.5938, 0.1719, 0.6094, 0.1719, 0.6094, 0.1875, 0.5938, 0.1875, 0.5938, 0.1562, 0.6094, 0.1562, 0.6094, 0.1719, 0.5938, 0.1719, 0.6094, 0.1562, 0.625, 0.1562, 0.625, 0.1719, 0.6094, 0.1719, 0.5312, 0.2344, 0.5469, 0.2344, 0.5469, 0.25, 0.5312, 0.25, 0.5312, 0.2188, 0.5469, 0.2188, 0.5469, 0.2344, 0.5312, 0.2344, 0.5469, 0.2188, 0.5625, 0.2188, 0.5625, 0.2344, 0.5469, 0.2344, 0.5938, 0.04688, 0.6094, 0.04688, 0.6094, 0.0625, 0.5938, 0.0625, 0.5938, 0.03125, 0.6094, 0.03125, 0.6094, 0.04688, 0.5938, 0.04688, 0.6094, 0.03125, 0.625, 0.03125, 0.625, 0.04688, 0.6094, 0.04688, 0.5312, 0.03125, 0.5469, 0.03125, 0.5469, 0.04688, 0.5312, 0.04688, 0.5469, 0.03125, 0.5625, 0.03125, 0.5625, 0.04688, 0.5469, 0.04688, 0.4688, 0.03125, 0.4844, 0.03125, 0.4844, 0.04688, 0.4688, 0.04688, 0.4844, 0.03125, 0.5, 0.03125, 0.5, 0.04688, 0.4844, 0.04688, 0.4062, 0.03125, 0.4219, 0.03125, 0.4219, 0.04688, 0.4062, 0.04688, 0.4219, 0.03125, 0.4375, 0.03125, 0.4375, 0.04688, 0.4219, 0.04688, 0.4688, 0.2344, 0.4844, 0.2344, 0.4844, 0.25, 0.4688, 0.25, 0.4688, 0.2188, 0.4844, 0.2188, 0.4844, 0.2344, 0.4688, 0.2344, 0.4844, 0.2188, 0.5, 0.2188, 0.5, 0.2344, 0.4844, 0.2344, 0.4062, 0.2344, 0.4219, 0.2344, 0.4219, 0.25, 0.4062, 0.25, 0.4062, 0.2188, 0.4219, 0.2188, 0.4219, 0.2344, 0.4062, 0.2344, 0.4219, 0.2188, 0.4375, 0.2188, 0.4375, 0.2344, 0.4219, 0.2344, 0.5938, 0.1094, 0.6094, 0.1094, 0.6094, 0.125, 0.5938, 0.125, 0.5938, 0.09375, 0.6094, 0.09375, 0.6094, 0.1094, 0.5938, 0.1094, 0.6094, 0.09375, 0.625, 0.09375, 0.625, 0.1094, 0.6094, 0.1094, 0.5938, 0.2344, 0.6094, 0.2344, 0.6094, 0.25, 0.5938, 0.25, 0.5938, 0.2188, 0.6094, 0.2188, 0.6094, 0.2344, 0.5938, 0.2344, 0.6094, 0.2188, 0.625, 0.2188, 0.625, 0.2344, 0.6094, 0.2344, 0.6094, 0.2344, 0.625, 0.2344, 0.625, 0.25, 0.6094, 0.25, 0.875, 0.5, 0.625, 0.5, 0.625, 0.5, 0.875, 0.5, 0.375, 0.5, 0.625, 0.5, 0.625, 0.75, 0.375, 0.75, 0.625, 0.0, 0.6094, 0.0, 0.5938, 0.0, 0.5781, 0.0, 0.5625, 0.0, 0.5469, 0.0, 0.5312, 0.0, 0.5156, 0.0, 0.5, 0.0, 0.4844, 0.0, 0.4688, 0.0, 0.4531, 0.0, 0.4375, 0.0, 0.4219, 0.0, 0.4062, 0.0, 0.3906, 0.0, 0.375, 0.0, 0.125, 0.5, 0.375, 0.5, 0.375, 0.75, 0.125, 0.75, 0.125, 0.7344, 0.125, 0.7188, 0.125, 0.7031, 0.125, 0.6875, 0.125, 0.6719, 0.125, 0.6562, 0.125, 0.6406, 0.125, 0.625, 0.125, 0.6094, 0.125, 0.5938, 0.125, 0.5781, 0.125, 0.5625, 0.125, 0.5469, 0.125, 0.5312, 0.125, 0.5156, 0.625, 0.5, 0.875, 0.5, 0.875, 0.5156, 0.875, 0.5312, 0.875, 0.5469, 0.875, 0.5625, 0.875, 0.5781, 0.875, 0.5938, 0.875, 0.6094, 0.875, 0.625, 0.875, 0.6406, 0.875, 0.6562, 0.875, 0.6719, 0.875, 0.6875, 0.875, 0.7031, 0.875, 0.7188, 0.875, 0.7344, 0.875, 0.75, 0.625, 0.75, 0.6094, 0.1094, 0.625, 0.1094, 0.625, 0.125, 0.6094, 0.125, 0.4219, 0.2344, 0.4375, 0.2344, 0.4375, 0.25, 0.4219, 0.25, 0.4844, 0.2344, 0.5, 0.2344, 0.5, 0.25, 0.4844, 0.25, 0.625, 0.0, 0.625, 0.01562, 0.625, 0.03125, 0.625, 0.04688, 0.625, 0.0625, 0.625, 0.07812, 0.625, 0.09375, 0.625, 0.1094, 0.625, 0.125, 0.625, 0.1406, 0.625, 0.1562, 0.625, 0.1719, 0.625, 0.1875, 0.625, 0.2031, 0.625, 0.2188, 0.625, 0.2344, 0.625, 0.25, 0.625, 0.25, 0.625, 0.0, 0.375, 0.25, 0.375, 0.2344, 0.375, 0.2188, 0.375, 0.2031, 0.375, 0.1875, 0.375, 0.1719, 0.375, 0.1562, 0.375, 0.1406, 0.375, 0.125, 0.375, 0.1094, 0.375, 0.09375, 0.375, 0.07812, 0.375, 0.0625, 0.375, 0.04688, 0.375, 0.03125, 0.375, 0.01562, 0.375, 0.0, 0.375, 0.0, 0.375, 0.25, 0.625, 0.25, 0.6094, 0.25, 0.5938, 0.25, 0.5781, 0.25, 0.5625, 0.25, 0.5469, 0.25, 0.5312, 0.25, 0.5156, 0.25, 0.5, 0.25, 0.4844, 0.25, 0.4688, 0.25, 0.4531, 0.25, 0.4375, 0.25, 0.4219, 0.25, 0.4062, 0.25, 0.3906, 0.25, 0.375, 0.25, 0.375, 0.25, 0.625, 0.25, 0.375, 0.0, 0.3906, 0.0, 0.4062, 0.0, 0.4219, 0.0, 0.4375, 0.0, 0.4531, 0.0, 0.4688, 0.0, 0.4844, 0.0, 0.5, 0.0, 0.5156, 0.0, 0.5312, 0.0, 0.5469, 0.0, 0.5625, 0.0, 0.5781, 0.0, 0.5938, 0.0, 0.6094, 0.0, 0.625, 0.0, 0.625, 0.0, 0.375, 0.0, 0.375, 0.75, 0.625, 0.75, 0.625, 1.0, 0.375, 1.0, 0.125, 0.75, 0.375, 0.75, 0.375, 0.75, 0.125, 0.75, 0.625, 0.75, 0.875, 0.75, 0.875, 0.75, 0.625, 0.75, 0.375, 0.75, 0.625, 0.75, 0.625, 0.75, 0.375, 0.75, 0.375, 0.25, 0.625, 0.25, 0.625, 0.5, 0.375, 0.5, 0.375, 0.25, 0.3906, 0.25, 0.4062, 0.25, 0.4219, 0.25, 0.4375, 0.25, 0.4531, 0.25, 0.4688, 0.25, 0.4844, 0.25, 0.5, 0.25, 0.5156, 0.25, 0.5312, 0.25, 0.5469, 0.25, 0.5625, 0.25, 0.5781, 0.25, 0.5938, 0.25, 0.6094, 0.25, 0.625, 0.25, 0.625, 0.5, 0.375, 0.5, 0.375, 0.5, 0.625, 0.5, 0.375, 0.5, 0.125, 0.5, 0.125, 0.5, 0.375, 0.5, 0.6094, 0.04688, 0.625, 0.04688, 0.625, 0.0625, 0.6094, 0.0625, 0.5469, 0.2344, 0.5625, 0.2344, 0.5625, 0.25, 0.5469, 0.25, 0.6094, 0.1719, 0.625, 0.1719, 0.625, 0.1875, 0.6094, 0.1875, 0.5781, 0.1719, 0.5938, 0.1719, 0.5938, 0.1875, 0.5781, 0.1875, 0.5781, 0.1406, 0.5938, 0.1406, 0.5938, 0.1562, 0.5781, 0.1562, 0.6094, 0.1406, 0.625, 0.1406, 0.625, 0.1562, 0.6094, 0.1562, 0.5156, 0.2344, 0.5312, 0.2344, 0.5312, 0.25, 0.5156, 0.25, 0.5156, 0.2031, 0.5312, 0.2031, 0.5312, 0.2188, 0.5156, 0.2188, 0.5469, 0.2031, 0.5625, 0.2031, 0.5625, 0.2188, 0.5469, 0.2188, 0.5781, 0.04688, 0.5938, 0.04688, 0.5938, 0.0625, 0.5781, 0.0625, 0.5781, 0.01562, 0.5938, 0.01562, 0.5938, 0.03125, 0.5781, 0.03125, 0.6094, 0.01562, 0.625, 0.01562, 0.625, 0.03125, 0.6094, 0.03125, 0.5156, 0.01562, 0.5312, 0.01562, 0.5312, 0.03125, 0.5156, 0.03125, 0.5469, 0.01562, 0.5625, 0.01562, 0.5625, 0.03125, 0.5469, 0.03125, 0.4531, 0.01562, 0.4688, 0.01562, 0.4688, 0.03125, 0.4531, 0.03125, 0.4844, 0.01562, 0.5, 0.01562, 0.5, 0.03125, 0.4844, 0.03125, 0.3906, 0.01562, 0.4062, 0.01562, 0.4062, 0.03125, 0.3906, 0.03125, 0.4219, 0.01562, 0.4375, 0.01562, 0.4375, 0.03125, 0.4219, 0.03125, 0.4531, 0.2344, 0.4688, 0.2344, 0.4688, 0.25, 0.4531, 0.25, 0.4531, 0.2031, 0.4688, 0.2031, 0.4688, 0.2188, 0.4531, 0.2188, 0.4844, 0.2031, 0.5, 0.2031, 0.5, 0.2188, 0.4844, 0.2188, 0.3906, 0.2344, 0.4062, 0.2344, 0.4062, 0.25, 0.3906, 0.25, 0.3906, 0.2031, 0.4062, 0.2031, 0.4062, 0.2188, 0.3906, 0.2188, 0.4219, 0.2031, 0.4375, 0.2031, 0.4375, 0.2188, 0.4219, 0.2188, 0.5781, 0.1094, 0.5938, 0.1094, 0.5938, 0.125, 0.5781, 0.125, 0.5781, 0.07812, 0.5938, 0.07812, 0.5938, 0.09375, 0.5781, 0.09375, 0.6094, 0.07812, 0.625, 0.07812, 0.625, 0.09375, 0.6094, 0.09375, 0.5781, 0.2344, 0.5938, 0.2344, 0.5938, 0.25, 0.5781, 0.25, 0.5781, 0.2031, 0.5938, 0.2031, 0.5938, 0.2188, 0.5781, 0.2188, 0.6094, 0.2031, 0.625, 0.2031, 0.625, 0.2188, 0.6094, 0.2188, 0.5938, 0.2031, 0.6094, 0.2031, 0.6094, 0.2188, 0.5938, 0.2188, 0.5938, 0.1875, 0.6094, 0.1875, 0.6094, 0.2031, 0.5938, 0.2031, 0.6094, 0.1875, 0.625, 0.1875, 0.625, 0.2031, 0.6094, 0.2031, 0.5625, 0.2031, 0.5781, 0.2031, 0.5781, 0.2188, 0.5625, 0.2188, 0.5781, 0.1875, 0.5938, 0.1875, 0.5938, 0.2031, 0.5781, 0.2031, 0.5625, 0.2344, 0.5781, 0.2344, 0.5781, 0.25, 0.5625, 0.25, 0.5625, 0.2188, 0.5781, 0.2188, 0.5781, 0.2344, 0.5625, 0.2344, 0.5781, 0.2188, 0.5938, 0.2188, 0.5938, 0.2344, 0.5781, 0.2344, 0.5938, 0.07812, 0.6094, 0.07812, 0.6094, 0.09375, 0.5938, 0.09375, 0.5938, 0.0625, 0.6094, 0.0625, 0.6094, 0.07812, 0.5938, 0.07812, 0.6094, 0.0625, 0.625, 0.0625, 0.625, 0.07812, 0.6094, 0.07812, 0.5781, 0.0625, 0.5938, 0.0625, 0.5938, 0.07812, 0.5781, 0.07812, 0.5781, 0.09375, 0.5938, 0.09375, 0.5938, 0.1094, 0.5781, 0.1094, 0.4062, 0.2031, 0.4219, 0.2031, 0.4219, 0.2188, 0.4062, 0.2188, 0.375, 0.2031, 0.3906, 0.2031, 0.3906, 0.2188, 0.375, 0.2188, 0.375, 0.2344, 0.3906, 0.2344, 0.3906, 0.25, 0.375, 0.25, 0.375, 0.2188, 0.3906, 0.2188, 0.3906, 0.2344, 0.375, 0.2344, 0.3906, 0.2188, 0.4062, 0.2188, 0.4062, 0.2344, 0.3906, 0.2344, 0.4688, 0.2031, 0.4844, 0.2031, 0.4844, 0.2188, 0.4688, 0.2188, 0.4375, 0.2031, 0.4531, 0.2031, 0.4531, 0.2188, 0.4375, 0.2188, 0.4375, 0.2344, 0.4531, 0.2344, 0.4531, 0.25, 0.4375, 0.25, 0.4375, 0.2188, 0.4531, 0.2188, 0.4531, 0.2344, 0.4375, 0.2344, 0.4531, 0.2188, 0.4688, 0.2188, 0.4688, 0.2344, 0.4531, 0.2344, 0.4062, 0.01562, 0.4219, 0.01562, 0.4219, 0.03125, 0.4062, 0.03125, 0.4062, 0.0, 0.4219, 0.0, 0.4219, 0.01562, 0.4062, 0.01562, 0.4219, 0.0, 0.4375, 0.0, 0.4375, 0.01562, 0.4219, 0.01562, 0.375, 0.01562, 0.3906, 0.01562, 0.3906, 0.03125, 0.375, 0.03125, 0.375, 0.0, 0.3906, 0.0, 0.3906, 0.01562, 0.375, 0.01562, 0.3906, 0.0, 0.4062, 0.0, 0.4062, 0.01562, 0.3906, 0.01562, 0.375, 0.03125, 0.3906, 0.03125, 0.3906, 0.04688, 0.375, 0.04688, 0.3906, 0.03125, 0.4062, 0.03125, 0.4062, 0.04688, 0.3906, 0.04688, 0.4688, 0.01562, 0.4844, 0.01562, 0.4844, 0.03125, 0.4688, 0.03125, 0.4688, 0.0, 0.4844, 0.0, 0.4844, 0.01562, 0.4688, 0.01562, 0.4844, 0.0, 0.5, 0.0, 0.5, 0.01562, 0.4844, 0.01562, 0.4375, 0.01562, 0.4531, 0.01562, 0.4531, 0.03125, 0.4375, 0.03125, 0.4375, 0.0, 0.4531, 0.0, 0.4531, 0.01562, 0.4375, 0.01562, 0.4531, 0.0, 0.4688, 0.0, 0.4688, 0.01562, 0.4531, 0.01562, 0.4375, 0.03125, 0.4531, 0.03125, 0.4531, 0.04688, 0.4375, 0.04688, 0.4531, 0.03125, 0.4688, 0.03125, 0.4688, 0.04688, 0.4531, 0.04688, 0.5312, 0.01562, 0.5469, 0.01562, 0.5469, 0.03125, 0.5312, 0.03125, 0.5312, 0.0, 0.5469, 0.0, 0.5469, 0.01562, 0.5312, 0.01562, 0.5469, 0.0, 0.5625, 0.0, 0.5625, 0.01562, 0.5469, 0.01562, 0.5, 0.01562, 0.5156, 0.01562, 0.5156, 0.03125, 0.5, 0.03125, 0.5, 0.0, 0.5156, 0.0, 0.5156, 0.01562, 0.5, 0.01562, 0.5156, 0.0, 0.5312, 0.0, 0.5312, 0.01562, 0.5156, 0.01562, 0.5, 0.03125, 0.5156, 0.03125, 0.5156, 0.04688, 0.5, 0.04688, 0.5156, 0.03125, 0.5312, 0.03125, 0.5312, 0.04688, 0.5156, 0.04688, 0.5938, 0.01562, 0.6094, 0.01562, 0.6094, 0.03125, 0.5938, 0.03125, 0.5938, 0.0, 0.6094, 0.0, 0.6094, 0.01562, 0.5938, 0.01562, 0.6094, 0.0, 0.625, 0.0, 0.625, 0.01562, 0.6094, 0.01562, 0.5625, 0.01562, 0.5781, 0.01562, 0.5781, 0.03125, 0.5625, 0.03125, 0.5625, 0.0, 0.5781, 0.0, 0.5781, 0.01562, 0.5625, 0.01562, 0.5781, 0.0, 0.5938, 0.0, 0.5938, 0.01562, 0.5781, 0.01562, 0.5625, 0.03125, 0.5781, 0.03125, 0.5781, 0.04688, 0.5625, 0.04688, 0.5781, 0.03125, 0.5938, 0.03125, 0.5938, 0.04688, 0.5781, 0.04688, 0.5312, 0.2031, 0.5469, 0.2031, 0.5469, 0.2188, 0.5312, 0.2188, 0.5, 0.2031, 0.5156, 0.2031, 0.5156, 0.2188, 0.5, 0.2188, 0.5, 0.2344, 0.5156, 0.2344, 0.5156, 0.25, 0.5, 0.25, 0.5, 0.2188, 0.5156, 0.2188, 0.5156, 0.2344, 0.5, 0.2344, 0.5156, 0.2188, 0.5312, 0.2188, 0.5312, 0.2344, 0.5156, 0.2344, 0.5938, 0.1406, 0.6094, 0.1406, 0.6094, 0.1562, 0.5938, 0.1562, 0.5938, 0.125, 0.6094, 0.125, 0.6094, 0.1406, 0.5938, 0.1406, 0.6094, 0.125, 0.625, 0.125, 0.625, 0.1406, 0.6094, 0.1406, 0.5781, 0.125, 0.5938, 0.125, 0.5938, 0.1406, 0.5781, 0.1406, 0.5781, 0.1562, 0.5938, 0.1562, 0.5938, 0.1719, 0.5781, 0.1719, 0.5938, 0.1719, 0.6094, 0.1719, 0.6094, 0.1875, 0.5938, 0.1875, 0.5938, 0.1562, 0.6094, 0.1562, 0.6094, 0.1719, 0.5938, 0.1719, 0.6094, 0.1562, 0.625, 0.1562, 0.625, 0.1719, 0.6094, 0.1719, 0.5312, 0.2344, 0.5469, 0.2344, 0.5469, 0.25, 0.5312, 0.25, 0.5312, 0.2188, 0.5469, 0.2188, 0.5469, 0.2344, 0.5312, 0.2344, 0.5469, 0.2188, 0.5625, 0.2188, 0.5625, 0.2344, 0.5469, 0.2344, 0.5938, 0.04688, 0.6094, 0.04688, 0.6094, 0.0625, 0.5938, 0.0625, 0.5938, 0.03125, 0.6094, 0.03125, 0.6094, 0.04688, 0.5938, 0.04688, 0.6094, 0.03125, 0.625, 0.03125, 0.625, 0.04688, 0.6094, 0.04688, 0.5312, 0.03125, 0.5469, 0.03125, 0.5469, 0.04688, 0.5312, 0.04688, 0.5469, 0.03125, 0.5625, 0.03125, 0.5625, 0.04688, 0.5469, 0.04688, 0.4688, 0.03125, 0.4844, 0.03125, 0.4844, 0.04688, 0.4688, 0.04688, 0.4844, 0.03125, 0.5, 0.03125, 0.5, 0.04688, 0.4844, 0.04688, 0.4062, 0.03125, 0.4219, 0.03125, 0.4219, 0.04688, 0.4062, 0.04688, 0.4219, 0.03125, 0.4375, 0.03125, 0.4375, 0.04688, 0.4219, 0.04688, 0.4688, 0.2344, 0.4844, 0.2344, 0.4844, 0.25, 0.4688, 0.25, 0.4688, 0.2188, 0.4844, 0.2188, 0.4844, 0.2344, 0.4688, 0.2344, 0.4844, 0.2188, 0.5, 0.2188, 0.5, 0.2344, 0.4844, 0.2344, 0.4062, 0.2344, 0.4219, 0.2344, 0.4219, 0.25, 0.4062, 0.25, 0.4062, 0.2188, 0.4219, 0.2188, 0.4219, 0.2344, 0.4062, 0.2344, 0.4219, 0.2188, 0.4375, 0.2188, 0.4375, 0.2344, 0.4219, 0.2344, 0.5938, 0.1094, 0.6094, 0.1094, 0.6094, 0.125, 0.5938, 0.125, 0.5938, 0.09375, 0.6094, 0.09375, 0.6094, 0.1094, 0.5938, 0.1094, 0.6094, 0.09375, 0.625, 0.09375, 0.625, 0.1094, 0.6094, 0.1094, 0.5938, 0.2344, 0.6094, 0.2344, 0.6094, 0.25, 0.5938, 0.25, 0.5938, 0.2188, 0.6094, 0.2188, 0.6094, 0.2344, 0.5938, 0.2344, 0.6094, 0.2188, 0.625, 0.2188, 0.625, 0.2344, 0.6094, 0.2344, 0.375, 0.25, 0.375, 0.25, 0.625, 0.25, 0.625, 0.25, 0.625, 0.0, 0.625, 0.0, 0.375, 0.0, 0.375, 0.0, 0.625, 0.0, 0.625, 0.0, 0.375, 0.0, 0.375, 0.0, 0.3906, 0.0, 0.4062, 0.0, 0.4219, 0.0, 0.4375, 0.0, 0.4531, 0.0, 0.4688, 0.0, 0.4844, 0.0, 0.5, 0.0, 0.5156, 0.0, 0.5312, 0.0, 0.5469, 0.0, 0.5625, 0.0, 0.5781, 0.0, 0.5938, 0.0, 0.6094, 0.0, 0.375, 0.25, 0.375, 0.25, 0.625, 0.25, 0.625, 0.25, 0.6094, 0.25, 0.5938, 0.25, 0.5781, 0.25, 0.5625, 0.25, 0.5469, 0.25, 0.5312, 0.25, 0.5156, 0.25, 0.5, 0.25, 0.4844, 0.25, 0.4688, 0.25, 0.4531, 0.25, 0.4375, 0.25, 0.4219, 0.25, 0.4062, 0.25, 0.3906, 0.25, 0.6094, 0.2344, 0.6094, 0.25, 0.625, 0.25, 0.625, 0.2344, 0.875, 0.5, 0.875, 0.5, 0.625, 0.5, 0.625, 0.5, 0.375, 0.5, 0.375, 0.75, 0.625, 0.75, 0.625, 0.5, 0.625, 0.0, 0.375, 0.0, 0.3906, 0.0, 0.4062, 0.0, 0.4219, 0.0, 0.4375, 0.0, 0.4531, 0.0, 0.4688, 0.0, 0.4844, 0.0, 0.5, 0.0, 0.5156, 0.0, 0.5312, 0.0, 0.5469, 0.0, 0.5625, 0.0, 0.5781, 0.0, 0.5938, 0.0, 0.6094, 0.0, 0.125, 0.5, 0.125, 0.5156, 0.125, 0.5312, 0.125, 0.5469, 0.125, 0.5625, 0.125, 0.5781, 0.125, 0.5938, 0.125, 0.6094, 0.125, 0.625, 0.125, 0.6406, 0.125, 0.6562, 0.125, 0.6719, 0.125, 0.6875, 0.125, 0.7031, 0.125, 0.7188, 0.125, 0.7344, 0.125, 0.75, 0.375, 0.75, 0.375, 0.5, 0.625, 0.5, 0.625, 0.75, 0.875, 0.75, 0.875, 0.7344, 0.875, 0.7188, 0.875, 0.7031, 0.875, 0.6875, 0.875, 0.6719, 0.875, 0.6562, 0.875, 0.6406, 0.875, 0.625, 0.875, 0.6094, 0.875, 0.5938, 0.875, 0.5781, 0.875, 0.5625, 0.875, 0.5469, 0.875, 0.5312, 0.875, 0.5156, 0.875, 0.5, 0.6094, 0.1094, 0.6094, 0.125, 0.625, 0.125, 0.625, 0.1094, 0.4219, 0.2344, 0.4219, 0.25, 0.4375, 0.25, 0.4375, 0.2344, 0.4844, 0.2344, 0.4844, 0.25, 0.5, 0.25, 0.5, 0.2344, 0.625, 0.0, 0.625, 0.0, 0.625, 0.25, 0.625, 0.25, 0.625, 0.2344, 0.625, 0.2188, 0.625, 0.2031, 0.625, 0.1875, 0.625, 0.1719, 0.625, 0.1562, 0.625, 0.1406, 0.625, 0.125, 0.625, 0.1094, 0.625, 0.09375, 0.625, 0.07812, 0.625, 0.0625, 0.625, 0.04688, 0.625, 0.03125, 0.625, 0.01562, 0.375, 0.25, 0.375, 0.25, 0.375, 0.0, 0.375, 0.0, 0.375, 0.01562, 0.375, 0.03125, 0.375, 0.04688, 0.375, 0.0625, 0.375, 0.07812, 0.375, 0.09375, 0.375, 0.1094, 0.375, 0.125, 0.375, 0.1406, 0.375, 0.1562, 0.375, 0.1719, 0.375, 0.1875, 0.375, 0.2031, 0.375, 0.2188, 0.375, 0.2344, 0.625, 0.25, 0.625, 0.25, 0.375, 0.25, 0.375, 0.25, 0.3906, 0.25, 0.4062, 0.25, 0.4219, 0.25, 0.4375, 0.25, 0.4531, 0.25, 0.4688, 0.25, 0.4844, 0.25, 0.5, 0.25, 0.5156, 0.25, 0.5312, 0.25, 0.5469, 0.25, 0.5625, 0.25, 0.5781, 0.25, 0.5938, 0.25, 0.6094, 0.25, 0.375, 0.0, 0.375, 0.0, 0.625, 0.0, 0.625, 0.0, 0.6094, 0.0, 0.5938, 0.0, 0.5781, 0.0, 0.5625, 0.0, 0.5469, 0.0, 0.5312, 0.0, 0.5156, 0.0, 0.5, 0.0, 0.4844, 0.0, 0.4688, 0.0, 0.4531, 0.0, 0.4375, 0.0, 0.4219, 0.0, 0.4062, 0.0, 0.3906, 0.0, 0.375, 0.75, 0.375, 1.0, 0.625, 1.0, 0.625, 0.75, 0.125, 0.75, 0.125, 0.75, 0.375, 0.75, 0.375, 0.75, 0.625, 0.75, 0.625, 0.75, 0.875, 0.75, 0.875, 0.75, 0.375, 0.75, 0.375, 0.75, 0.625, 0.75, 0.625, 0.75, 0.375, 0.25, 0.375, 0.5, 0.625, 0.5, 0.625, 0.25, 0.625, 0.5, 0.625, 0.5, 0.375, 0.5, 0.375, 0.5, 0.375, 0.5, 0.375, 0.5, 0.125, 0.5, 0.125, 0.5, 0.6094, 0.04688, 0.6094, 0.0625, 0.625, 0.0625, 0.625, 0.04688, 0.5469, 0.2344, 0.5469, 0.25, 0.5625, 0.25, 0.5625, 0.2344, 0.6094, 0.1719, 0.6094, 0.1875, 0.625, 0.1875, 0.625, 0.1719, 0.5781, 0.1719, 0.5781, 0.1875, 0.5938, 0.1875, 0.5938, 0.1719, 0.5781, 0.1406, 0.5781, 0.1562, 0.5938, 0.1562, 0.5938, 0.1406, 0.6094, 0.1406, 0.6094, 0.1562, 0.625, 0.1562, 0.625, 0.1406, 0.5156, 0.2344, 0.5156, 0.25, 0.5312, 0.25, 0.5312, 0.2344, 0.5156, 0.2031, 0.5156, 0.2188, 0.5312, 0.2188, 0.5312, 0.2031, 0.5469, 0.2031, 0.5469, 0.2188, 0.5625, 0.2188, 0.5625, 0.2031, 0.5781, 0.04688, 0.5781, 0.0625, 0.5938, 0.0625, 0.5938, 0.04688, 0.5781, 0.01562, 0.5781, 0.03125, 0.5938, 0.03125, 0.5938, 0.01562, 0.6094, 0.01562, 0.6094, 0.03125, 0.625, 0.03125, 0.625, 0.01562, 0.5156, 0.01562, 0.5156, 0.03125, 0.5312, 0.03125, 0.5312, 0.01562, 0.5469, 0.01562, 0.5469, 0.03125, 0.5625, 0.03125, 0.5625, 0.01562, 0.4531, 0.01562, 0.4531, 0.03125, 0.4688, 0.03125, 0.4688, 0.01562, 0.4844, 0.01562, 0.4844, 0.03125, 0.5, 0.03125, 0.5, 0.01562, 0.3906, 0.01562, 0.3906, 0.03125, 0.4062, 0.03125, 0.4062, 0.01562, 0.4219, 0.01562, 0.4219, 0.03125, 0.4375, 0.03125, 0.4375, 0.01562, 0.4531, 0.2344, 0.4531, 0.25, 0.4688, 0.25, 0.4688, 0.2344, 0.4531, 0.2031, 0.4531, 0.2188, 0.4688, 0.2188, 0.4688, 0.2031, 0.4844, 0.2031, 0.4844, 0.2188, 0.5, 0.2188, 0.5, 0.2031, 0.3906, 0.2344, 0.3906, 0.25, 0.4062, 0.25, 0.4062, 0.2344, 0.3906, 0.2031, 0.3906, 0.2188, 0.4062, 0.2188, 0.4062, 0.2031, 0.4219, 0.2031, 0.4219, 0.2188, 0.4375, 0.2188, 0.4375, 0.2031, 0.5781, 0.1094, 0.5781, 0.125, 0.5938, 0.125, 0.5938, 0.1094, 0.5781, 0.07812, 0.5781, 0.09375, 0.5938, 0.09375, 0.5938, 0.07812, 0.6094, 0.07812, 0.6094, 0.09375, 0.625, 0.09375, 0.625, 0.07812, 0.5781, 0.2344, 0.5781, 0.25, 0.5938, 0.25, 0.5938, 0.2344, 0.5781, 0.2031, 0.5781, 0.2188, 0.5938, 0.2188, 0.5938, 0.2031, 0.6094, 0.2031, 0.6094, 0.2188, 0.625, 0.2188, 0.625, 0.2031, 0.5938, 0.2031, 0.5938, 0.2188, 0.6094, 0.2188, 0.6094, 0.2031, 0.5938, 0.1875, 0.5938, 0.2031, 0.6094, 0.2031, 0.6094, 0.1875, 0.6094, 0.1875, 0.6094, 0.2031, 0.625, 0.2031, 0.625, 0.1875, 0.5625, 0.2031, 0.5625, 0.2188, 0.5781, 0.2188, 0.5781, 0.2031, 0.5781, 0.1875, 0.5781, 0.2031, 0.5938, 0.2031, 0.5938, 0.1875, 0.5625, 0.2344, 0.5625, 0.25, 0.5781, 0.25, 0.5781, 0.2344, 0.5625, 0.2188, 0.5625, 0.2344, 0.5781, 0.2344, 0.5781, 0.2188, 0.5781, 0.2188, 0.5781, 0.2344, 0.5938, 0.2344, 0.5938, 0.2188, 0.5938, 0.07812, 0.5938, 0.09375, 0.6094, 0.09375, 0.6094, 0.07812, 0.5938, 0.0625, 0.5938, 0.07812, 0.6094, 0.07812, 0.6094, 0.0625, 0.6094, 0.0625, 0.6094, 0.07812, 0.625, 0.07812, 0.625, 0.0625, 0.5781, 0.0625, 0.5781, 0.07812, 0.5938, 0.07812, 0.5938, 0.0625, 0.5781, 0.09375, 0.5781, 0.1094, 0.5938, 0.1094, 0.5938, 0.09375, 0.4062, 0.2031, 0.4062, 0.2188, 0.4219, 0.2188, 0.4219, 0.2031, 0.375, 0.2031, 0.375, 0.2188, 0.3906, 0.2188, 0.3906, 0.2031, 0.375, 0.2344, 0.375, 0.25, 0.3906, 0.25, 0.3906, 0.2344, 0.375, 0.2188, 0.375, 0.2344, 0.3906, 0.2344, 0.3906, 0.2188, 0.3906, 0.2188, 0.3906, 0.2344, 0.4062, 0.2344, 0.4062, 0.2188, 0.4688, 0.2031, 0.4688, 0.2188, 0.4844, 0.2188, 0.4844, 0.2031, 0.4375, 0.2031, 0.4375, 0.2188, 0.4531, 0.2188, 0.4531, 0.2031, 0.4375, 0.2344, 0.4375, 0.25, 0.4531, 0.25, 0.4531, 0.2344, 0.4375, 0.2188, 0.4375, 0.2344, 0.4531, 0.2344, 0.4531, 0.2188, 0.4531, 0.2188, 0.4531, 0.2344, 0.4688, 0.2344, 0.4688, 0.2188, 0.4062, 0.01562, 0.4062, 0.03125, 0.4219, 0.03125, 0.4219, 0.01562, 0.4062, 0.0, 0.4062, 0.01562, 0.4219, 0.01562, 0.4219, 0.0, 0.4219, 0.0, 0.4219, 0.01562, 0.4375, 0.01562, 0.4375, 0.0, 0.375, 0.01562, 0.375, 0.03125, 0.3906, 0.03125, 0.3906, 0.01562, 0.375, 0.0, 0.375, 0.01562, 0.3906, 0.01562, 0.3906, 0.0, 0.3906, 0.0, 0.3906, 0.01562, 0.4062, 0.01562, 0.4062, 0.0, 0.375, 0.03125, 0.375, 0.04688, 0.3906, 0.04688, 0.3906, 0.03125, 0.3906, 0.03125, 0.3906, 0.04688, 0.4062, 0.04688, 0.4062, 0.03125, 0.4688, 0.01562, 0.4688, 0.03125, 0.4844, 0.03125, 0.4844, 0.01562, 0.4688, 0.0, 0.4688, 0.01562, 0.4844, 0.01562, 0.4844, 0.0, 0.4844, 0.0, 0.4844, 0.01562, 0.5, 0.01562, 0.5, 0.0, 0.4375, 0.01562, 0.4375, 0.03125, 0.4531, 0.03125, 0.4531, 0.01562, 0.4375, 0.0, 0.4375, 0.01562, 0.4531, 0.01562, 0.4531, 0.0, 0.4531, 0.0, 0.4531, 0.01562, 0.4688, 0.01562, 0.4688, 0.0, 0.4375, 0.03125, 0.4375, 0.04688, 0.4531, 0.04688, 0.4531, 0.03125, 0.4531, 0.03125, 0.4531, 0.04688, 0.4688, 0.04688, 0.4688, 0.03125, 0.5312, 0.01562, 0.5312, 0.03125, 0.5469, 0.03125, 0.5469, 0.01562, 0.5312, 0.0, 0.5312, 0.01562, 0.5469, 0.01562, 0.5469, 0.0, 0.5469, 0.0, 0.5469, 0.01562, 0.5625, 0.01562, 0.5625, 0.0, 0.5, 0.01562, 0.5, 0.03125, 0.5156, 0.03125, 0.5156, 0.01562, 0.5, 0.0, 0.5, 0.01562, 0.5156, 0.01562, 0.5156, 0.0, 0.5156, 0.0, 0.5156, 0.01562, 0.5312, 0.01562, 0.5312, 0.0, 0.5, 0.03125, 0.5, 0.04688, 0.5156, 0.04688, 0.5156, 0.03125, 0.5156, 0.03125, 0.5156, 0.04688, 0.5312, 0.04688, 0.5312, 0.03125, 0.5938, 0.01562, 0.5938, 0.03125, 0.6094, 0.03125, 0.6094, 0.01562, 0.5938, 0.0, 0.5938, 0.01562, 0.6094, 0.01562, 0.6094, 0.0, 0.6094, 0.0, 0.6094, 0.01562, 0.625, 0.01562, 0.625, 0.0, 0.5625, 0.01562, 0.5625, 0.03125, 0.5781, 0.03125, 0.5781, 0.01562, 0.5625, 0.0, 0.5625, 0.01562, 0.5781, 0.01562, 0.5781, 0.0, 0.5781, 0.0, 0.5781, 0.01562, 0.5938, 0.01562, 0.5938, 0.0, 0.5625, 0.03125, 0.5625, 0.04688, 0.5781, 0.04688, 0.5781, 0.03125, 0.5781, 0.03125, 0.5781, 0.04688, 0.5938, 0.04688, 0.5938, 0.03125, 0.5312, 0.2031, 0.5312, 0.2188, 0.5469, 0.2188, 0.5469, 0.2031, 0.5, 0.2031, 0.5, 0.2188, 0.5156, 0.2188, 0.5156, 0.2031, 0.5, 0.2344, 0.5, 0.25, 0.5156, 0.25, 0.5156, 0.2344, 0.5, 0.2188, 0.5, 0.2344, 0.5156, 0.2344, 0.5156, 0.2188, 0.5156, 0.2188, 0.5156, 0.2344, 0.5312, 0.2344, 0.5312, 0.2188, 0.5938, 0.1406, 0.5938, 0.1562, 0.6094, 0.1562, 0.6094, 0.1406, 0.5938, 0.125, 0.5938, 0.1406, 0.6094, 0.1406, 0.6094, 0.125, 0.6094, 0.125, 0.6094, 0.1406, 0.625, 0.1406, 0.625, 0.125, 0.5781, 0.125, 0.5781, 0.1406, 0.5938, 0.1406, 0.5938, 0.125, 0.5781, 0.1562, 0.5781, 0.1719, 0.5938, 0.1719, 0.5938, 0.1562, 0.5938, 0.1719, 0.5938, 0.1875, 0.6094, 0.1875, 0.6094, 0.1719, 0.5938, 0.1562, 0.5938, 0.1719, 0.6094, 0.1719, 0.6094, 0.1562, 0.6094, 0.1562, 0.6094, 0.1719, 0.625, 0.1719, 0.625, 0.1562, 0.5312, 0.2344, 0.5312, 0.25, 0.5469, 0.25, 0.5469, 0.2344, 0.5312, 0.2188, 0.5312, 0.2344, 0.5469, 0.2344, 0.5469, 0.2188, 0.5469, 0.2188, 0.5469, 0.2344, 0.5625, 0.2344, 0.5625, 0.2188, 0.5938, 0.04688, 0.5938, 0.0625, 0.6094, 0.0625, 0.6094, 0.04688, 0.5938, 0.03125, 0.5938, 0.04688, 0.6094, 0.04688, 0.6094, 0.03125, 0.6094, 0.03125, 0.6094, 0.04688, 0.625, 0.04688, 0.625, 0.03125, 0.5312, 0.03125, 0.5312, 0.04688, 0.5469, 0.04688, 0.5469, 0.03125, 0.5469, 0.03125, 0.5469, 0.04688, 0.5625, 0.04688, 0.5625, 0.03125, 0.4688, 0.03125, 0.4688, 0.04688, 0.4844, 0.04688, 0.4844, 0.03125, 0.4844, 0.03125, 0.4844, 0.04688, 0.5, 0.04688, 0.5, 0.03125, 0.4062, 0.03125, 0.4062, 0.04688, 0.4219, 0.04688, 0.4219, 0.03125, 0.4219, 0.03125, 0.4219, 0.04688, 0.4375, 0.04688, 0.4375, 0.03125, 0.4688, 0.2344, 0.4688, 0.25, 0.4844, 0.25, 0.4844, 0.2344, 0.4688, 0.2188, 0.4688, 0.2344, 0.4844, 0.2344, 0.4844, 0.2188, 0.4844, 0.2188, 0.4844, 0.2344, 0.5, 0.2344, 0.5, 0.2188, 0.4062, 0.2344, 0.4062, 0.25, 0.4219, 0.25, 0.4219, 0.2344, 0.4062, 0.2188, 0.4062, 0.2344, 0.4219, 0.2344, 0.4219, 0.2188, 0.4219, 0.2188, 0.4219, 0.2344, 0.4375, 0.2344, 0.4375, 0.2188, 0.5938, 0.1094, 0.5938, 0.125, 0.6094, 0.125, 0.6094, 0.1094, 0.5938, 0.09375, 0.5938, 0.1094, 0.6094, 0.1094, 0.6094, 0.09375, 0.6094, 0.09375, 0.6094, 0.1094, 0.625, 0.1094, 0.625, 0.09375, 0.5938, 0.2344, 0.5938, 0.25, 0.6094, 0.25, 0.6094, 0.2344, 0.5938, 0.2188, 0.5938, 0.2344, 0.6094, 0.2344, 0.6094, 0.2188, 0.6094, 0.2188, 0.6094, 0.2344, 0.625, 0.2344, 0.625, 0.2188, 0.375, 0.25, 0.625, 0.25, 0.625, 0.25, 0.375, 0.25, 0.625, 0.0, 0.375, 0.0, 0.375, 0.0, 0.625, 0.0])
me_cube_002.use_remesh_fix_poles = True
me_cube_002.use_remesh_preserve_attributes = False
me_cube_002.use_mirror_vertex_groups = False
me_cube_002.update()

# ---- objects
ob_cube = bpy.data.objects.new('Cube', me_cube_002)

# ---- transforms, parenting, visibility, modifiers, constraints
ob_cube.location = (10.28, 0.0, 0.0)
ob_cube.scale = (4.0, 1.8, 2.7)
ob_cube.lineart.crease_threshold = 0.0
_m = ob_cube.modifiers.new('ParticleSettings', 'PARTICLE_SYSTEM')

# ---- collection membership
col_collection.objects.link(ob_cube)

# ---- scene / render settings (as saved in the file)
scene.frame_start = 1; scene.frame_end = 250; scene.frame_set(1)
scene.render.engine = 'BLENDER_EEVEE_NEXT'
scene.cycles.use_denoising = False
scene.cycles.samples = 128
scene.cycles.sampling_pattern = 'TABULATED_SOBOL'
scene.cycles.use_adaptive_sampling = False
scene.cycles.use_light_tree = False
scene.view_settings.view_transform = 'Filmic'
bpy.context.view_layer.update()

# ---- added for rendering (the .blend has no active camera and no usable light): camera, sun
cam_auto = bpy.data.cameras.new('AutoCamera')
cam_auto.lens = 50.0
cam_auto.sensor_width = 36.0
cam_auto.clip_end = 1000.0
ob_auto_camera = bpy.data.objects.new('AutoCamera', cam_auto)
scene.collection.objects.link(ob_auto_camera)
ob_auto_camera.location = (27.8515, -24.1979, 15.9025)
ob_auto_camera.rotation_euler = (1.09748, -7.21219e-08, 0.694738)
scene.camera = ob_auto_camera
light_auto_sun = bpy.data.lights.new('AutoSun', 'SUN')
light_auto_sun.energy = 3.0
light_auto_sun.angle = 0.0523599
ob_auto_sun = bpy.data.objects.new('AutoSun', light_auto_sun)
scene.collection.objects.link(ob_auto_sun)
ob_auto_sun.rotation_euler = (0.872665, 0.174533, 0.523599)
bpy.context.view_layer.update()
